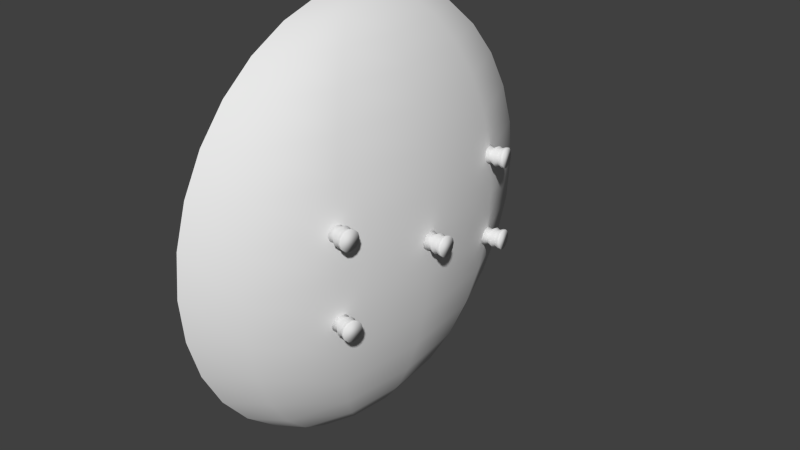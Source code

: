 # Source: Shield.blend  (saved by Blender 2.75.0; exported with 4.5.12 LTS)
import bpy
from mathutils import Matrix  # noqa: F401  (used for matrix-valued properties, if any)

bpy.ops.wm.read_factory_settings(use_empty=True)
scene = bpy.context.scene
scene.name = 'Scene'

# ---- collections
col_collection_1 = bpy.data.collections.new('Collection 1'); scene.collection.children.link(col_collection_1)

# ---- materials (node trees are filled in below, after node groups)
mat_material = bpy.data.materials.new('Material')
mat_material.alpha_threshold = 0.0
mat_material.use_transparent_shadow = False
mat_material.roughness = 0.5
mat_material.line_color = (0.0, 0.0, 0.0, 1.0)

# ---- material node trees

# ---- world
world_world = bpy.data.worlds.new('World'); scene.world = world_world
world_world.color = (0.05088, 0.05088, 0.05088)
world_world.use_sun_shadow = False
world_world.sun_shadow_jitter_overblur = 0.0
world_world.cycles.sampling_method = 'MANUAL'
world_world.cycles.sample_map_resolution = 256

# ---- meshes
me_sphere = bpy.data.meshes.new('Sphere')
me_sphere.from_pydata([(6.081e-08, 0.1484, 0.7463), (4.936e-08, 0.2912, 0.703), (4.936e-08, 0.4227, 0.6327), (6.31e-08, 0.5381, 0.5381), (7.225e-08, 0.6327, 0.4227), (5.394e-08, 0.703, 0.2912), (7.225e-08, 0.7463, 0.1484), (6.31e-08, 0.7609, 5.814e-08), (6.31e-08, 0.7463, -0.1484), (7.225e-08, 0.703, -0.2912), (7.225e-08, 0.6327, -0.4227), (6.31e-08, 0.5381, -0.5381), (4.936e-08, 0.4227, -0.6327), (5.852e-08, 0.2912, -0.703), (5.852e-08, 0.1484, -0.7463), (0.02997, 0.1286, 0.7463), (0.0588, 0.2522, 0.703), (0.08536, 0.3661, 0.6327), (0.1086, 0.466, 0.5381), (0.1278, 0.5479, 0.4227), (0.1419, 0.6088, 0.2912), (0.1507, 0.6463, 0.1484), (0.1536, 0.659, 5.814e-08), (0.1507, 0.6463, -0.1484), (0.1419, 0.6088, -0.2912), (0.1278, 0.5479, -0.4227), (0.1086, 0.466, -0.5381), (0.08536, 0.3661, -0.6327), (0.0588, 0.2522, -0.703), (0.02997, 0.1286, -0.7463), (0.05192, 0.07422, 0.7463), (0.1018, 0.1456, 0.703), (0.1478, 0.2114, 0.6327), (0.1882, 0.269, 0.5381), (0.2213, 0.3163, 0.4227), (0.2459, 0.3515, 0.2912), (0.261, 0.3731, 0.1484), (0.2661, 0.3805, 5.814e-08), (0.261, 0.3731, -0.1484), (0.2459, 0.3515, -0.2912), (0.2213, 0.3163, -0.4227), (0.1882, 0.269, -0.5381), (0.1478, 0.2114, -0.6327), (0.1018, 0.1456, -0.703), (0.05192, 0.07422, -0.7463), (0.05995, -7.042e-09, 0.7463), (0.1176, 4.297e-09, 0.703), (0.1707, 4.297e-09, 0.6327), (0.2173, -4.106e-08, 0.5381), (0.2555, -6.373e-08, 0.4227), (0.2839, -1.838e-08, 0.2912), (0.3014, -6.373e-08, 0.1484), (0.3073, -6.373e-08, 5.814e-08), (0.3014, -1.838e-08, -0.1484), (0.2839, -1.838e-08, -0.2912), (0.2555, -6.373e-08, -0.4227), (0.2173, -4.106e-08, -0.5381), (0.1707, -1.838e-08, -0.6327), (0.1176, -1.838e-08, -0.703), (0.05995, -7.042e-09, -0.7463), (0.05192, -0.07422, 0.7463), (0.1018, -0.1456, 0.703), (0.1478, -0.2114, 0.6327), (0.1882, -0.269, 0.5381), (0.2213, -0.3163, 0.4227), (0.2459, -0.3515, 0.2912), (0.261, -0.3731, 0.1484), (0.2661, -0.3805, 5.814e-08), (0.261, -0.3731, -0.1484), (0.2459, -0.3515, -0.2912), (0.2213, -0.3163, -0.4227), (0.1882, -0.269, -0.5381), (0.1478, -0.2114, -0.6327), (0.1018, -0.1456, -0.703), (0.05192, -0.07422, -0.7463), (0.02997, -0.1286, 0.7463), (0.0588, -0.2522, 0.703), (0.08536, -0.3661, 0.6327), (0.1086, -0.466, 0.5381), (0.1278, -0.5479, 0.4227), (0.1419, -0.6088, 0.2912), (0.1507, -0.6463, 0.1484), (0.1536, -0.659, 5.814e-08), (0.1507, -0.6463, -0.1484), (0.1419, -0.6088, -0.2912), (0.1278, -0.5479, -0.4227), (0.1086, -0.466, -0.5381), (0.08536, -0.3661, -0.6327), (0.0588, -0.2522, -0.703), (0.02997, -0.1286, -0.7463), (5.823e-08, -6.287e-09, -0.7609), (5.852e-08, -0.1484, 0.7463), (5.852e-08, -0.2912, 0.703), (4.936e-08, -0.4227, 0.6327), (4.478e-08, -0.5381, 0.5381), (2.646e-08, -0.6327, 0.4227), (5.394e-08, -0.703, 0.2912), (3.562e-08, -0.7463, 0.1484), (4.478e-08, -0.7609, 5.814e-08), (4.478e-08, -0.7463, -0.1484), (5.394e-08, -0.703, -0.2912), (2.646e-08, -0.6327, -0.4227), (4.478e-08, -0.5381, -0.5381), (4.478e-08, -0.4227, -0.6327), (5.394e-08, -0.2912, -0.703), (5.852e-08, -0.1484, -0.7463), (-2.848e-08, -1.303e-07, 0.7609)], [], [(6, 5, 20, 21), (4, 3, 18, 19), (2, 1, 16, 17), (13, 12, 27, 28), (11, 10, 25, 26), (9, 8, 23, 24), (7, 6, 21, 22), (5, 4, 19, 20), (3, 2, 17, 18), (14, 13, 28, 29), (1, 0, 15, 16), (12, 11, 26, 27), (10, 9, 24, 25), (8, 7, 22, 23), (21, 20, 35, 36), (19, 18, 33, 34), (17, 16, 31, 32), (28, 27, 42, 43), (26, 25, 40, 41), (24, 23, 38, 39), (22, 21, 36, 37), (20, 19, 34, 35), (18, 17, 32, 33), (29, 28, 43, 44), (16, 15, 30, 31), (27, 26, 41, 42), (25, 24, 39, 40), (23, 22, 37, 38), (36, 35, 50, 51), (34, 33, 48, 49), (32, 31, 46, 47), (43, 42, 57, 58), (41, 40, 55, 56), (39, 38, 53, 54), (37, 36, 51, 52), (35, 34, 49, 50), (33, 32, 47, 48), (44, 43, 58, 59), (31, 30, 45, 46), (42, 41, 56, 57), (40, 39, 54, 55), (38, 37, 52, 53), (51, 50, 65, 66), (49, 48, 63, 64), (47, 46, 61, 62), (58, 57, 72, 73), (56, 55, 70, 71), (54, 53, 68, 69), (52, 51, 66, 67), (50, 49, 64, 65), (48, 47, 62, 63), (59, 58, 73, 74), (46, 45, 60, 61), (57, 56, 71, 72), (55, 54, 69, 70), (53, 52, 67, 68), (66, 65, 80, 81), (64, 63, 78, 79), (62, 61, 76, 77), (73, 72, 87, 88), (71, 70, 85, 86), (69, 68, 83, 84), (67, 66, 81, 82), (65, 64, 79, 80), (63, 62, 77, 78), (74, 73, 88, 89), (61, 60, 75, 76), (72, 71, 86, 87), (70, 69, 84, 85), (68, 67, 82, 83), (81, 80, 96, 97), (79, 78, 94, 95), (77, 76, 92, 93), (88, 87, 103, 104), (86, 85, 101, 102), (84, 83, 99, 100), (82, 81, 97, 98), (80, 79, 95, 96), (78, 77, 93, 94), (89, 88, 104, 105), (76, 75, 91, 92), (87, 86, 102, 103), (85, 84, 100, 101), (83, 82, 98, 99), (90, 14, 29), (0, 106, 15), (90, 29, 44), (15, 106, 30), (90, 44, 59), (30, 106, 45), (90, 59, 74), (45, 106, 60), (90, 74, 89), (60, 106, 75), (90, 89, 105), (75, 106, 91)])
me_sphere.polygons.foreach_set('use_smooth', [True] * 96)
_uv = me_sphere.uv_layers.new(name='UVMap')
_uv.uv.foreach_set('vector', [0.6851, 0.2132, 0.7204, 0.302, 0.6883, 0.3503, 0.6511, 0.2644, 0.9042, 0.918, 0.8892, 0.8573, 0.9383, 0.8059, 0.9619, 0.8576, 0.8762, 0.7817, 0.8656, 0.6941, 0.8922, 0.6663, 0.9147, 0.7413, 0.7561, 0.2239, 0.7666, 0.1363, 0.8052, 0.1767, 0.7826, 0.2517, 0.7796, 0.06073, 0.7947, 0.0, 0.8524, 0.06041, 0.8287, 0.1121, 0.5184, 0.02718, 0.5822, 0.07304, 0.5481, 0.1243, 0.4863, 0.07546, 0.6385, 0.1358, 0.6851, 0.2132, 0.6511, 0.2644, 0.6038, 0.1881, 0.7204, 0.302, 0.7428, 0.399, 0.714, 0.4425, 0.6883, 0.3503, 0.8892, 0.8573, 0.8762, 0.7817, 0.9147, 0.7413, 0.9383, 0.8059, 0.7484, 0.32, 0.7561, 0.2239, 0.7826, 0.2517, 0.7619, 0.3342, 0.8656, 0.6941, 0.8579, 0.598, 0.8715, 0.5838, 0.8922, 0.6663, 0.7666, 0.1363, 0.7796, 0.06073, 0.8287, 0.1121, 0.8052, 0.1767, 0.4496, 0.0, 0.5184, 0.02718, 0.4863, 0.07546, 0.4207, 0.04346, 0.5822, 0.07304, 0.6385, 0.1358, 0.6038, 0.1881, 0.5481, 0.1243, 0.6511, 0.2644, 0.6883, 0.3503, 0.6028, 0.4792, 0.5603, 0.4012, 0.714, 0.4425, 0.7271, 0.5374, 0.6616, 0.636, 0.637, 0.5584, 0.9147, 0.7413, 0.8922, 0.6663, 0.9101, 0.5926, 0.9408, 0.6343, 0.7826, 0.2517, 0.8052, 0.1767, 0.8313, 0.2837, 0.8006, 0.3254, 0.3538, 0.02952, 0.4207, 0.04346, 0.3437, 0.1594, 0.2884, 0.1281, 0.4863, 0.07546, 0.5481, 0.1243, 0.4573, 0.2611, 0.4008, 0.2043, 0.6038, 0.1881, 0.6511, 0.2644, 0.5603, 0.4012, 0.5112, 0.3276, 0.6883, 0.3503, 0.714, 0.4425, 0.637, 0.5584, 0.6028, 0.4792, 0.7271, 0.5374, 0.7272, 0.6313, 0.6757, 0.7088, 0.6616, 0.636, 0.7619, 0.3342, 0.7826, 0.2517, 0.8006, 0.3254, 0.7711, 0.3717, 0.8922, 0.6663, 0.8715, 0.5838, 0.8807, 0.5463, 0.9101, 0.5926, 0.2883, 0.03418, 0.3538, 0.02952, 0.2884, 0.1281, 0.2368, 0.1117, 0.4207, 0.04346, 0.4863, 0.07546, 0.4008, 0.2043, 0.3437, 0.1594, 0.5481, 0.1243, 0.6038, 0.1881, 0.5112, 0.3276, 0.4573, 0.2611, 0.5603, 0.4012, 0.6028, 0.4792, 0.4866, 0.6541, 0.437, 0.5869, 0.637, 0.5584, 0.6616, 0.636, 0.5728, 0.7698, 0.5325, 0.7158, 0.6757, 0.7088, 0.6788, 0.7742, 0.6307, 0.8466, 0.6059, 0.814, 0.1911, 0.1106, 0.2368, 0.1117, 0.167, 0.2168, 0.143, 0.1831, 0.2884, 0.1281, 0.3437, 0.1594, 0.2392, 0.3168, 0.1995, 0.262, 0.4008, 0.2043, 0.4573, 0.2611, 0.334, 0.4468, 0.2846, 0.3792, 0.5112, 0.3276, 0.5603, 0.4012, 0.437, 0.5869, 0.3855, 0.5169, 0.6028, 0.4792, 0.637, 0.5584, 0.5325, 0.7158, 0.4866, 0.6541, 0.6616, 0.636, 0.6757, 0.7088, 0.6059, 0.814, 0.5728, 0.7698, 0.7711, 0.3717, 0.8006, 0.3254, 0.8052, 0.4253, 0.7734, 0.4227, 0.9101, 0.5926, 0.8807, 0.5463, 0.883, 0.4954, 0.9147, 0.4928, 0.2368, 0.1117, 0.2884, 0.1281, 0.1995, 0.262, 0.167, 0.2168, 0.3437, 0.1594, 0.4008, 0.2043, 0.2846, 0.3792, 0.2392, 0.3168, 0.4573, 0.2611, 0.5112, 0.3276, 0.3855, 0.5169, 0.334, 0.4468, 0.437, 0.5869, 0.4866, 0.6541, 0.3711, 0.8282, 0.3143, 0.7717, 0.5325, 0.7158, 0.5728, 0.7698, 0.4843, 0.9031, 0.4285, 0.8725, 0.6059, 0.814, 0.6307, 0.8466, 0.5828, 0.9187, 0.5364, 0.9187, 0.143, 0.1831, 0.167, 0.2168, 0.09751, 0.3215, 0.09512, 0.2552, 0.1995, 0.262, 0.2392, 0.3168, 0.1352, 0.4735, 0.111, 0.3952, 0.2846, 0.3792, 0.334, 0.4468, 0.2113, 0.6316, 0.1691, 0.5533, 0.3855, 0.5169, 0.437, 0.5869, 0.3143, 0.7717, 0.2604, 0.7053, 0.4866, 0.6541, 0.5325, 0.7158, 0.4285, 0.8725, 0.3711, 0.8282, 0.5728, 0.7698, 0.6059, 0.814, 0.5364, 0.9187, 0.4843, 0.9031, 0.7734, 0.4227, 0.8052, 0.4253, 0.7951, 0.5245, 0.7683, 0.4733, 0.9147, 0.4928, 0.883, 0.4954, 0.8779, 0.4447, 0.9047, 0.3935, 0.167, 0.2168, 0.1995, 0.262, 0.111, 0.3952, 0.09751, 0.3215, 0.2392, 0.3168, 0.2846, 0.3792, 0.1691, 0.5533, 0.1352, 0.4735, 0.334, 0.4468, 0.3855, 0.5169, 0.2604, 0.7053, 0.2113, 0.6316, 0.3143, 0.7717, 0.3711, 0.8282, 0.287, 0.9548, 0.2251, 0.9061, 0.4285, 0.8725, 0.4843, 0.9031, 0.42, 1.0, 0.3528, 0.9865, 0.9329, 0.3452, 0.9047, 0.3935, 0.8827, 0.3214, 0.901, 0.2406, 0.7951, 0.5245, 0.8233, 0.5728, 0.7914, 0.6775, 0.7731, 0.5966, 0.111, 0.3952, 0.1352, 0.4735, 0.05955, 0.5875, 0.0467, 0.4922, 0.1691, 0.5533, 0.2113, 0.6316, 0.1221, 0.766, 0.08501, 0.6799, 0.2604, 0.7053, 0.3143, 0.7717, 0.2251, 0.9061, 0.1694, 0.8424, 0.3711, 0.8282, 0.4285, 0.8725, 0.3528, 0.9865, 0.287, 0.9548, 0.4843, 0.9031, 0.5364, 0.9187, 0.4859, 0.9948, 0.42, 1.0, 0.7683, 0.4733, 0.7951, 0.5245, 0.7731, 0.5966, 0.7571, 0.51, 0.9047, 0.3935, 0.8779, 0.4447, 0.8667, 0.408, 0.8827, 0.3214, 0.09751, 0.3215, 0.111, 0.3952, 0.0467, 0.4922, 0.04696, 0.3977, 0.1352, 0.4735, 0.1691, 0.5533, 0.08501, 0.6799, 0.05955, 0.5875, 0.2113, 0.6316, 0.2604, 0.7053, 0.1694, 0.8424, 0.1221, 0.766, 0.2251, 0.9061, 0.287, 0.9548, 0.257, 1.0, 0.1932, 0.9541, 0.9414, 0.1082, 0.9208, 0.1686, 0.869, 0.1213, 0.8805, 0.05263, 0.901, 0.2406, 0.8827, 0.3214, 0.8547, 0.2959, 0.8603, 0.2035, 0.7731, 0.5966, 0.7914, 0.6775, 0.7507, 0.7146, 0.7451, 0.6222, 0.8112, 0.7495, 0.8318, 0.8099, 0.7709, 0.8654, 0.7594, 0.7967, 0.08501, 0.6799, 0.1221, 0.766, 0.09022, 0.814, 0.05498, 0.7252, 0.1694, 0.8424, 0.2251, 0.9061, 0.1932, 0.9541, 0.1369, 0.8913, 0.9619, 0.0617, 0.9414, 0.1082, 0.8805, 0.05263, 0.8943, 0.0, 0.9208, 0.1686, 0.901, 0.2406, 0.8603, 0.2035, 0.869, 0.1213, 0.7571, 0.51, 0.7731, 0.5966, 0.7451, 0.6222, 0.7428, 0.523, 0.8827, 0.3214, 0.8667, 0.408, 0.8524, 0.395, 0.8547, 0.2959, 0.7914, 0.6775, 0.8112, 0.7495, 0.7594, 0.7967, 0.7507, 0.7146, 0.8318, 0.8099, 0.8524, 0.8563, 0.7847, 0.918, 0.7709, 0.8654, 0.1221, 0.766, 0.1694, 0.8424, 0.1369, 0.8913, 0.09022, 0.814, 0.7439, 0.421, 0.7484, 0.32, 0.7619, 0.3342, 0.8579, 0.598, 0.8535, 0.497, 0.8715, 0.5838, 0.7439, 0.421, 0.7619, 0.3342, 0.7711, 0.3717, 0.8715, 0.5838, 0.8535, 0.497, 0.8807, 0.5463, 0.7439, 0.421, 0.7711, 0.3717, 0.7734, 0.4227, 0.8807, 0.5463, 0.8535, 0.497, 0.883, 0.4954, 0.7439, 0.421, 0.7734, 0.4227, 0.7683, 0.4733, 0.883, 0.4954, 0.8535, 0.497, 0.8779, 0.4447, 0.7439, 0.421, 0.7683, 0.4733, 0.7571, 0.51, 0.8779, 0.4447, 0.8535, 0.497, 0.8667, 0.408, 0.7439, 0.421, 0.7571, 0.51, 0.7428, 0.523, 0.8667, 0.408, 0.8535, 0.497, 0.8524, 0.395])
me_sphere.use_remesh_preserve_volume = False
me_sphere.use_remesh_preserve_attributes = False
me_sphere.use_mirror_vertex_groups = False
me_sphere.update()
me_cylinder_002 = bpy.data.meshes.new('Cylinder.002')
me_cylinder_002.from_pydata([(0.01439, -0.3416, -0.1568), (0.08464, -0.3416, -0.1568), (0.01439, -0.3463, -0.1744), (0.08464, -0.3463, -0.1744), (0.01439, -0.3591, -0.1873), (0.08464, -0.3591, -0.1873), (0.01439, -0.3767, -0.192), (0.08464, -0.3767, -0.192), (0.01439, -0.3943, -0.1873), (0.08464, -0.3943, -0.1873), (0.01439, -0.4071, -0.1744), (0.08464, -0.4071, -0.1744), (0.01439, -0.4118, -0.1568), (0.08464, -0.4118, -0.1568), (0.01439, -0.4071, -0.1393), (0.08464, -0.4071, -0.1393), (0.01439, -0.3943, -0.1264), (0.08464, -0.3943, -0.1264), (0.01439, -0.3767, -0.1217), (0.08464, -0.3767, -0.1217), (0.01439, -0.3591, -0.1264), (0.08464, -0.3591, -0.1264), (0.01439, -0.3463, -0.1393), (0.08464, -0.3463, -0.1393), (0.05163, -0.3416, -0.1568), (0.07505, -0.3416, -0.1568), (0.07505, -0.3463, -0.1744), (0.05163, -0.3463, -0.1744), (0.07505, -0.3591, -0.1873), (0.05163, -0.3591, -0.1873), (0.07505, -0.3767, -0.192), (0.05163, -0.3767, -0.192), (0.07505, -0.3943, -0.1873), (0.05163, -0.3943, -0.1873), (0.07505, -0.4071, -0.1744), (0.05163, -0.4071, -0.1744), (0.07505, -0.4118, -0.1568), (0.05163, -0.4118, -0.1568), (0.07505, -0.4071, -0.1393), (0.05163, -0.4071, -0.1393), (0.07505, -0.3943, -0.1264), (0.05163, -0.3943, -0.1264), (0.07505, -0.3767, -0.1217), (0.05163, -0.3767, -0.1217), (0.07505, -0.3591, -0.1264), (0.05163, -0.3591, -0.1264), (0.07505, -0.3463, -0.1393), (0.05163, -0.3463, -0.1393), (0.06334, -0.347, -0.1568), (0.06334, -0.351, -0.1717), (0.06334, -0.3619, -0.1825), (0.06334, -0.3767, -0.1865), (0.06334, -0.3915, -0.1825), (0.06334, -0.4024, -0.1717), (0.06334, -0.4063, -0.1568), (0.06334, -0.4024, -0.142), (0.06334, -0.3915, -0.1312), (0.06334, -0.3767, -0.1272), (0.06334, -0.3619, -0.1312), (0.06334, -0.351, -0.142), (0.03495, -0.3542, -0.1698), (0.03495, -0.3637, -0.1793), (0.03495, -0.3767, -0.1828), (0.03495, -0.3897, -0.1793), (0.03495, -0.3992, -0.1698), (0.03495, -0.4026, -0.1568), (0.03495, -0.3992, -0.1439), (0.03495, -0.3897, -0.1344), (0.03495, -0.3767, -0.1309), (0.03495, -0.3637, -0.1344), (0.03495, -0.3542, -0.1439), (0.03495, -0.3507, -0.1568), (-0.03523, -0.7139, 6.209e-08), (0.03429, -0.7239, 7.259e-08), (-0.03591, -0.7185, -0.01756), (0.03362, -0.7286, -0.01756), (-0.03775, -0.7312, -0.03042), (0.03178, -0.7413, -0.03042), (-0.04027, -0.7486, -0.03513), (0.02926, -0.7587, -0.03513), (-0.04278, -0.766, -0.03042), (0.02674, -0.7761, -0.03042), (-0.04463, -0.7787, -0.01756), (0.0249, -0.7888, -0.01756), (-0.0453, -0.7834, 5.527e-08), (0.02423, -0.7935, 6.577e-08), (-0.04463, -0.7787, 0.01756), (0.0249, -0.7888, 0.01756), (-0.04278, -0.766, 0.03042), (0.02674, -0.7761, 0.03042), (-0.04027, -0.7486, 0.03513), (0.02926, -0.7587, 0.03513), (-0.03775, -0.7312, 0.03042), (0.03178, -0.7413, 0.03042), (-0.03591, -0.7185, 0.01756), (0.03362, -0.7286, 0.01756), (0.00163, -0.7192, 6.766e-08), (0.02481, -0.7226, 7.116e-08), (0.02413, -0.7272, -0.01756), (0.0009552, -0.7239, -0.01756), (0.02229, -0.7399, -0.03042), (-0.0008874, -0.7366, -0.03042), (0.01977, -0.7573, -0.03513), (-0.003404, -0.754, -0.03513), (0.01725, -0.7747, -0.03042), (-0.005921, -0.7714, -0.03042), (0.01541, -0.7874, -0.01756), (-0.007764, -0.7841, -0.01756), (0.01474, -0.7921, 6.433e-08), (-0.008439, -0.7887, 6.083e-08), (0.01541, -0.7874, 0.01756), (-0.007764, -0.7841, 0.01756), (0.01725, -0.7747, 0.03042), (-0.005921, -0.7714, 0.03042), (0.01977, -0.7573, 0.03513), (-0.003404, -0.754, 0.03513), (0.02229, -0.7399, 0.03042), (-0.0008874, -0.7366, 0.03042), (0.02413, -0.7272, 0.01756), (0.0009552, -0.7239, 0.01756), (0.01243, -0.7263, 6.934e-08), (0.01186, -0.7302, -0.01482), (0.01031, -0.741, -0.02568), (0.008183, -0.7556, -0.02965), (0.006059, -0.7703, -0.02568), (0.004504, -0.7811, -0.01482), (0.003934, -0.785, 6.358e-08), (0.004504, -0.7811, 0.01482), (0.006059, -0.7703, 0.02568), (0.008183, -0.7556, 0.02965), (0.01031, -0.741, 0.02568), (0.01186, -0.7302, 0.01482), (-0.01669, -0.7293, -0.01298), (-0.01806, -0.7387, -0.02248), (-0.01992, -0.7516, -0.02596), (-0.02178, -0.7644, -0.02248), (-0.02314, -0.7738, -0.01298), (-0.02364, -0.7773, 6.002e-08), (-0.02314, -0.7738, 0.01298), (-0.02178, -0.7644, 0.02248), (-0.01992, -0.7516, 0.02596), (-0.01806, -0.7387, 0.02248), (-0.01669, -0.7293, 0.01298), (-0.0162, -0.7259, 6.506e-08), (-0.04152, 0.02728, -3.134e-09), (0.02728, 0.04152, 2.059e-09), (-0.04056, 0.02267, -0.01756), (0.02823, 0.03691, -0.01756), (-0.03796, 0.01008, -0.03042), (0.03084, 0.02432, -0.03042), (-0.0344, -0.007119, -0.03513), (0.0344, 0.007119, -0.03513), (-0.03084, -0.02432, -0.03042), (0.03796, -0.01008, -0.03042), (-0.02823, -0.03691, -0.01756), (0.04056, -0.02267, -0.01756), (-0.02728, -0.04152, -7.363e-09), (0.04152, -0.02728, -2.169e-09), (-0.02823, -0.03691, 0.01756), (0.04056, -0.02267, 0.01756), (-0.03084, -0.02432, 0.03042), (0.03796, -0.01008, 0.03042), (-0.0344, -0.007119, 0.03513), (0.0344, 0.007119, 0.03513), (-0.03796, 0.01008, 0.03042), (0.03084, 0.02432, 0.03042), (-0.04056, 0.02267, 0.01756), (0.02823, 0.03691, 0.01756), (-0.005043, 0.03483, -3.807e-10), (0.01789, 0.03957, 1.351e-09), (0.01884, 0.03496, -0.01756), (-0.004089, 0.03022, -0.01756), (0.02145, 0.02237, -0.03042), (-0.001483, 0.01763, -0.03042), (0.02501, 0.005176, -0.03513), (0.002076, 0.0004297, -0.03513), (0.02857, -0.01202, -0.03042), (0.005636, -0.01677, -0.03042), (0.03117, -0.02461, -0.01756), (0.008241, -0.02936, -0.01756), (0.03213, -0.02922, -2.878e-09), (0.009195, -0.03397, -4.61e-09), (0.03117, -0.02461, 0.01756), (0.008241, -0.02936, 0.01756), (0.02857, -0.01202, 0.03042), (0.005636, -0.01677, 0.03042), (0.02501, 0.005176, 0.03513), (0.002076, 0.0004297, 0.03513), (0.02145, 0.02237, 0.03042), (-0.001483, 0.01763, 0.03042), (0.01884, 0.03496, 0.01756), (-0.004089, 0.03022, 0.01756), (0.007533, 0.03184, 6.231e-10), (0.008338, 0.02795, -0.01482), (0.01054, 0.01732, -0.02568), (0.01354, 0.002803, -0.02965), (0.01655, -0.01171, -0.02568), (0.01875, -0.02234, -0.01482), (0.01955, -0.02623, -2.946e-09), (0.01875, -0.02234, 0.01482), (0.01655, -0.01171, 0.02568), (0.01354, 0.002803, 0.02965), (0.01054, 0.01732, 0.02568), (0.008338, 0.02795, 0.01482), (-0.01882, 0.01906, -0.01298), (-0.01689, 0.009757, -0.02248), (-0.01426, -0.002951, -0.02596), (-0.01163, -0.01566, -0.02248), (-0.009705, -0.02496, -0.01298), (-0.009, -0.02837, -4.508e-09), (-0.009705, -0.02496, 0.01298), (-0.01163, -0.01566, 0.02248), (-0.01426, -0.002951, 0.02596), (-0.01689, 0.009757, 0.02248), (-0.01882, 0.01906, 0.01298), (-0.01952, 0.02247, -1.383e-09), (-0.03709, 0.02892, -0.3029), (0.03222, 0.04039, -0.3029), (-0.03632, 0.02428, -0.3204), (0.03299, 0.03574, -0.3204), (-0.03422, 0.0116, -0.3333), (0.03509, 0.02306, -0.3333), (-0.03136, -0.005731, -0.338), (0.03796, 0.005731, -0.338), (-0.02849, -0.02306, -0.3333), (0.04082, -0.0116, -0.3333), (-0.02639, -0.03574, -0.3204), (0.04292, -0.02428, -0.3204), (-0.02562, -0.04039, -0.3029), (0.04369, -0.02892, -0.3029), (-0.02639, -0.03574, -0.2853), (0.04292, -0.02428, -0.2853), (-0.02849, -0.02306, -0.2724), (0.04082, -0.0116, -0.2724), (-0.03136, -0.005731, -0.2677), (0.03796, 0.005731, -0.2677), (-0.03422, 0.0116, -0.2724), (0.03509, 0.02306, -0.2724), (-0.03632, 0.02428, -0.2853), (0.03299, 0.03574, -0.2853), (-0.0003391, 0.035, -0.3029), (0.02276, 0.03882, -0.3029), (0.02353, 0.03418, -0.3204), (0.0004287, 0.03036, -0.3204), (0.02563, 0.02149, -0.3333), (0.002526, 0.01767, -0.3333), (0.0285, 0.004167, -0.338), (0.005392, 0.0003459, -0.338), (0.03136, -0.01316, -0.3333), (0.008257, -0.01698, -0.3333), (0.03346, -0.02585, -0.3204), (0.01035, -0.02967, -0.3204), (0.03423, -0.03049, -0.3029), (0.01112, -0.03431, -0.3029), (0.03346, -0.02585, -0.2853), (0.01035, -0.02967, -0.2853), (0.03136, -0.01316, -0.2724), (0.008257, -0.01698, -0.2724), (0.0285, 0.004166, -0.2677), (0.005392, 0.0003459, -0.2677), (0.02563, 0.02149, -0.2724), (0.002526, 0.01767, -0.2724), (0.02353, 0.03418, -0.2853), (0.0004287, 0.03036, -0.2853), (0.01211, 0.03151, -0.3029), (0.01275, 0.02759, -0.3177), (0.01452, 0.01688, -0.3285), (0.01694, 0.002256, -0.3325), (0.01936, -0.01237, -0.3285), (0.02113, -0.02308, -0.3177), (0.02178, -0.02699, -0.3029), (0.02113, -0.02308, -0.288), (0.01936, -0.01237, -0.2772), (0.01694, 0.002256, -0.2732), (0.01452, 0.01688, -0.2772), (0.01275, 0.02759, -0.288), (-0.01474, 0.0198, -0.3158), (-0.01319, 0.01043, -0.3253), (-0.01107, -0.002376, -0.3288), (-0.008951, -0.01518, -0.3253), (-0.0074, -0.02455, -0.3158), (-0.006833, -0.02798, -0.3029), (-0.0074, -0.02455, -0.2899), (-0.008951, -0.01518, -0.2804), (-0.01107, -0.002376, -0.2769), (-0.01319, 0.01043, -0.2804), (-0.01474, 0.0198, -0.2899), (-0.0153, 0.02323, -0.3029), (-0.02761, -0.7083, -0.3029), (0.04084, -0.7241, -0.3029), (-0.02867, -0.7129, -0.3204), (0.03978, -0.7287, -0.3204), (-0.03156, -0.7254, -0.3333), (0.03689, -0.7412, -0.3333), (-0.03552, -0.7425, -0.338), (0.03294, -0.7583, -0.338), (-0.03947, -0.7596, -0.3333), (0.02898, -0.7754, -0.3333), (-0.04236, -0.7721, -0.3204), (0.02609, -0.7879, -0.3204), (-0.04342, -0.7767, -0.3029), (0.02503, -0.7925, -0.3029), (-0.04236, -0.7721, -0.2853), (0.02609, -0.7879, -0.2853), (-0.03947, -0.7596, -0.2724), (0.02898, -0.7754, -0.2724), (-0.03552, -0.7425, -0.2677), (0.03294, -0.7583, -0.2677), (-0.03156, -0.7254, -0.2724), (0.03689, -0.7412, -0.2724), (-0.02867, -0.7129, -0.2853), (0.03978, -0.7287, -0.2853), (0.008677, -0.7166, -0.3029), (0.03149, -0.7219, -0.3029), (0.03044, -0.7265, -0.3204), (0.007619, -0.7212, -0.3204), (0.02754, -0.739, -0.3333), (0.004727, -0.7338, -0.3333), (0.02359, -0.7561, -0.338), (0.0007758, -0.7509, -0.338), (0.01964, -0.7733, -0.3333), (-0.003175, -0.768, -0.3333), (0.01675, -0.7858, -0.3204), (-0.006067, -0.7805, -0.3204), (0.01569, -0.7904, -0.3029), (-0.007126, -0.7851, -0.3029), (0.01675, -0.7858, -0.2853), (-0.006067, -0.7805, -0.2853), (0.01964, -0.7733, -0.2724), (-0.003175, -0.768, -0.2724), (0.02359, -0.7561, -0.2677), (0.0007758, -0.7509, -0.2677), (0.02754, -0.739, -0.2724), (0.004727, -0.7338, -0.2724), (0.03044, -0.7265, -0.2853), (0.007619, -0.7212, -0.2853), (0.01885, -0.7246, -0.3029), (0.01796, -0.7285, -0.3177), (0.01552, -0.7391, -0.3285), (0.01218, -0.7535, -0.3325), (0.00885, -0.768, -0.3285), (0.006408, -0.7785, -0.3177), (0.005515, -0.7824, -0.3029), (0.006408, -0.7785, -0.288), (0.00885, -0.768, -0.2772), (0.01218, -0.7535, -0.2732), (0.01552, -0.7391, -0.2772), (0.01796, -0.7285, -0.288), (-0.01042, -0.7252, -0.3158), (-0.01256, -0.7345, -0.3253), (-0.01548, -0.7471, -0.3288), (-0.0184, -0.7598, -0.3253), (-0.02054, -0.769, -0.3158), (-0.02132, -0.7724, -0.3029), (-0.02054, -0.769, -0.2899), (-0.0184, -0.7598, -0.2804), (-0.01548, -0.7471, -0.2769), (-0.01256, -0.7345, -0.2804), (-0.01042, -0.7252, -0.2899), (-0.009641, -0.7218, -0.3029)], [], [(25, 1, 3, 26), (26, 3, 5, 28), (28, 5, 7, 30), (30, 7, 9, 32), (32, 9, 11, 34), (34, 11, 13, 36), (36, 13, 15, 38), (38, 15, 17, 40), (40, 17, 19, 42), (42, 19, 21, 44), (3, 1, 23, 21, 19, 17, 15, 13, 11, 9, 7, 5), (46, 23, 1, 25), (44, 21, 23, 46), (0, 2, 4, 6, 8, 10, 12, 14, 16, 18, 20, 22), (69, 45, 47, 70), (58, 44, 46, 59), (70, 47, 24, 71), (59, 46, 25, 48), (68, 43, 45, 69), (57, 42, 44, 58), (67, 41, 43, 68), (56, 40, 42, 57), (66, 39, 41, 67), (55, 38, 40, 56), (65, 37, 39, 66), (54, 36, 38, 55), (64, 35, 37, 65), (53, 34, 36, 54), (63, 33, 35, 64), (52, 32, 34, 53), (62, 31, 33, 63), (51, 30, 32, 52), (61, 29, 31, 62), (50, 28, 30, 51), (60, 27, 29, 61), (49, 26, 28, 50), (71, 24, 27, 60), (48, 25, 26, 49), (24, 48, 49, 27), (27, 49, 50, 29), (29, 50, 51, 31), (31, 51, 52, 33), (33, 52, 53, 35), (35, 53, 54, 37), (37, 54, 55, 39), (39, 55, 56, 41), (41, 56, 57, 43), (43, 57, 58, 45), (47, 59, 48, 24), (45, 58, 59, 47), (0, 71, 60, 2), (2, 60, 61, 4), (4, 61, 62, 6), (6, 62, 63, 8), (8, 63, 64, 10), (10, 64, 65, 12), (12, 65, 66, 14), (14, 66, 67, 16), (16, 67, 68, 18), (18, 68, 69, 20), (22, 70, 71, 0), (20, 69, 70, 22), (97, 73, 75, 98), (98, 75, 77, 100), (100, 77, 79, 102), (102, 79, 81, 104), (104, 81, 83, 106), (106, 83, 85, 108), (108, 85, 87, 110), (110, 87, 89, 112), (112, 89, 91, 114), (114, 91, 93, 116), (75, 73, 95, 93, 91, 89, 87, 85, 83, 81, 79, 77), (118, 95, 73, 97), (116, 93, 95, 118), (72, 74, 76, 78, 80, 82, 84, 86, 88, 90, 92, 94), (141, 117, 119, 142), (130, 116, 118, 131), (142, 119, 96, 143), (131, 118, 97, 120), (140, 115, 117, 141), (129, 114, 116, 130), (139, 113, 115, 140), (128, 112, 114, 129), (138, 111, 113, 139), (127, 110, 112, 128), (137, 109, 111, 138), (126, 108, 110, 127), (136, 107, 109, 137), (125, 106, 108, 126), (135, 105, 107, 136), (124, 104, 106, 125), (134, 103, 105, 135), (123, 102, 104, 124), (133, 101, 103, 134), (122, 100, 102, 123), (132, 99, 101, 133), (121, 98, 100, 122), (143, 96, 99, 132), (120, 97, 98, 121), (96, 120, 121, 99), (99, 121, 122, 101), (101, 122, 123, 103), (103, 123, 124, 105), (105, 124, 125, 107), (107, 125, 126, 109), (109, 126, 127, 111), (111, 127, 128, 113), (113, 128, 129, 115), (115, 129, 130, 117), (119, 131, 120, 96), (117, 130, 131, 119), (72, 143, 132, 74), (74, 132, 133, 76), (76, 133, 134, 78), (78, 134, 135, 80), (80, 135, 136, 82), (82, 136, 137, 84), (84, 137, 138, 86), (86, 138, 139, 88), (88, 139, 140, 90), (90, 140, 141, 92), (94, 142, 143, 72), (92, 141, 142, 94), (169, 145, 147, 170), (170, 147, 149, 172), (172, 149, 151, 174), (174, 151, 153, 176), (176, 153, 155, 178), (178, 155, 157, 180), (180, 157, 159, 182), (182, 159, 161, 184), (184, 161, 163, 186), (186, 163, 165, 188), (147, 145, 167, 165, 163, 161, 159, 157, 155, 153, 151, 149), (190, 167, 145, 169), (188, 165, 167, 190), (144, 146, 148, 150, 152, 154, 156, 158, 160, 162, 164, 166), (213, 189, 191, 214), (202, 188, 190, 203), (214, 191, 168, 215), (203, 190, 169, 192), (212, 187, 189, 213), (201, 186, 188, 202), (211, 185, 187, 212), (200, 184, 186, 201), (210, 183, 185, 211), (199, 182, 184, 200), (209, 181, 183, 210), (198, 180, 182, 199), (208, 179, 181, 209), (197, 178, 180, 198), (207, 177, 179, 208), (196, 176, 178, 197), (206, 175, 177, 207), (195, 174, 176, 196), (205, 173, 175, 206), (194, 172, 174, 195), (204, 171, 173, 205), (193, 170, 172, 194), (215, 168, 171, 204), (192, 169, 170, 193), (168, 192, 193, 171), (171, 193, 194, 173), (173, 194, 195, 175), (175, 195, 196, 177), (177, 196, 197, 179), (179, 197, 198, 181), (181, 198, 199, 183), (183, 199, 200, 185), (185, 200, 201, 187), (187, 201, 202, 189), (191, 203, 192, 168), (189, 202, 203, 191), (144, 215, 204, 146), (146, 204, 205, 148), (148, 205, 206, 150), (150, 206, 207, 152), (152, 207, 208, 154), (154, 208, 209, 156), (156, 209, 210, 158), (158, 210, 211, 160), (160, 211, 212, 162), (162, 212, 213, 164), (166, 214, 215, 144), (164, 213, 214, 166), (241, 217, 219, 242), (242, 219, 221, 244), (244, 221, 223, 246), (246, 223, 225, 248), (248, 225, 227, 250), (250, 227, 229, 252), (252, 229, 231, 254), (254, 231, 233, 256), (256, 233, 235, 258), (258, 235, 237, 260), (219, 217, 239, 237, 235, 233, 231, 229, 227, 225, 223, 221), (262, 239, 217, 241), (260, 237, 239, 262), (216, 218, 220, 222, 224, 226, 228, 230, 232, 234, 236, 238), (285, 261, 263, 286), (274, 260, 262, 275), (286, 263, 240, 287), (275, 262, 241, 264), (284, 259, 261, 285), (273, 258, 260, 274), (283, 257, 259, 284), (272, 256, 258, 273), (282, 255, 257, 283), (271, 254, 256, 272), (281, 253, 255, 282), (270, 252, 254, 271), (280, 251, 253, 281), (269, 250, 252, 270), (279, 249, 251, 280), (268, 248, 250, 269), (278, 247, 249, 279), (267, 246, 248, 268), (277, 245, 247, 278), (266, 244, 246, 267), (276, 243, 245, 277), (265, 242, 244, 266), (287, 240, 243, 276), (264, 241, 242, 265), (240, 264, 265, 243), (243, 265, 266, 245), (245, 266, 267, 247), (247, 267, 268, 249), (249, 268, 269, 251), (251, 269, 270, 253), (253, 270, 271, 255), (255, 271, 272, 257), (257, 272, 273, 259), (259, 273, 274, 261), (263, 275, 264, 240), (261, 274, 275, 263), (216, 287, 276, 218), (218, 276, 277, 220), (220, 277, 278, 222), (222, 278, 279, 224), (224, 279, 280, 226), (226, 280, 281, 228), (228, 281, 282, 230), (230, 282, 283, 232), (232, 283, 284, 234), (234, 284, 285, 236), (238, 286, 287, 216), (236, 285, 286, 238), (313, 289, 291, 314), (314, 291, 293, 316), (316, 293, 295, 318), (318, 295, 297, 320), (320, 297, 299, 322), (322, 299, 301, 324), (324, 301, 303, 326), (326, 303, 305, 328), (328, 305, 307, 330), (330, 307, 309, 332), (291, 289, 311, 309, 307, 305, 303, 301, 299, 297, 295, 293), (334, 311, 289, 313), (332, 309, 311, 334), (288, 290, 292, 294, 296, 298, 300, 302, 304, 306, 308, 310), (357, 333, 335, 358), (346, 332, 334, 347), (358, 335, 312, 359), (347, 334, 313, 336), (356, 331, 333, 357), (345, 330, 332, 346), (355, 329, 331, 356), (344, 328, 330, 345), (354, 327, 329, 355), (343, 326, 328, 344), (353, 325, 327, 354), (342, 324, 326, 343), (352, 323, 325, 353), (341, 322, 324, 342), (351, 321, 323, 352), (340, 320, 322, 341), (350, 319, 321, 351), (339, 318, 320, 340), (349, 317, 319, 350), (338, 316, 318, 339), (348, 315, 317, 349), (337, 314, 316, 338), (359, 312, 315, 348), (336, 313, 314, 337), (312, 336, 337, 315), (315, 337, 338, 317), (317, 338, 339, 319), (319, 339, 340, 321), (321, 340, 341, 323), (323, 341, 342, 325), (325, 342, 343, 327), (327, 343, 344, 329), (329, 344, 345, 331), (331, 345, 346, 333), (335, 347, 336, 312), (333, 346, 347, 335), (288, 359, 348, 290), (290, 348, 349, 292), (292, 349, 350, 294), (294, 350, 351, 296), (296, 351, 352, 298), (298, 352, 353, 300), (300, 353, 354, 302), (302, 354, 355, 304), (304, 355, 356, 306), (306, 356, 357, 308), (310, 358, 359, 288), (308, 357, 358, 310)])
me_cylinder_002.polygons.foreach_set('use_smooth', [True] * 310)
_uv = me_cylinder_002.uv_layers.new(name='UVMap')
_uv.uv.foreach_set('vector', [0.3347, 0.962, 0.3347, 0.9893, 0.3108, 0.9898, 0.3108, 0.9625, 0.3108, 0.9625, 0.3108, 0.9898, 0.2693, 0.9901, 0.2693, 0.9628, 0.2693, 0.9628, 0.2693, 0.9901, 0.2212, 0.9901, 0.2212, 0.9628, 0.2212, 0.9628, 0.2212, 0.9901, 0.1795, 0.9898, 0.1795, 0.9625, 1.0, 0.9612, 1.0, 0.9884, 0.9582, 0.9886, 0.9582, 0.9613, 0.9582, 0.9613, 0.9582, 0.9886, 0.9101, 0.9886, 0.9101, 0.9613, 0.9101, 0.9613, 0.9101, 0.9886, 0.8686, 0.9884, 0.8686, 0.9612, 0.3589, 0.02806, 0.3589, 0.0007925, 0.3831, 0.0002893, 0.3831, 0.02756, 0.3831, 0.02756, 0.3831, 0.0002893, 0.4248, 0.0, 0.4248, 0.02727, 0.4248, 0.02727, 0.4248, 0.0, 0.4729, 2.055e-06, 0.4729, 0.02727, 0.5384, 0.5159, 0.5143, 0.5607, 0.4727, 0.5866, 0.4246, 0.5866, 0.383, 0.5607, 0.3589, 0.5159, 0.3589, 0.4642, 0.383, 0.4194, 0.4246, 0.3936, 0.4727, 0.3936, 0.5143, 0.4194, 0.5384, 0.4642, 0.5145, 0.02756, 0.5145, 0.0002949, 0.5384, 0.0008001, 0.5384, 0.02807, 0.4729, 0.02727, 0.4729, 2.055e-06, 0.5145, 0.0002949, 0.5145, 0.02756, 0.4246, 0.3936, 0.383, 0.3677, 0.3589, 0.3229, 0.3589, 0.2712, 0.383, 0.2264, 0.4246, 0.2006, 0.4727, 0.2006, 0.5143, 0.2264, 0.5384, 0.2712, 0.5384, 0.3229, 0.5143, 0.3677, 0.4727, 0.3936, 0.4666, 0.1416, 0.4729, 0.09387, 0.5145, 0.09416, 0.4973, 0.1418, 0.4691, 0.06074, 0.4729, 0.02727, 0.5145, 0.02756, 0.5042, 0.06099, 0.9022, 0.7735, 0.8812, 0.7866, 0.8687, 0.7366, 0.893, 0.7366, 0.5042, 0.06099, 0.5145, 0.02756, 0.5384, 0.02807, 0.5244, 0.06141, 0.431, 0.1416, 0.4248, 0.09387, 0.4729, 0.09387, 0.4666, 0.1416, 0.4285, 0.06074, 0.4248, 0.02727, 0.4729, 0.02727, 0.4691, 0.06074, 0.4002, 0.1418, 0.3831, 0.09415, 0.4248, 0.09387, 0.431, 0.1416, 0.3933, 0.06098, 0.3831, 0.02756, 0.4248, 0.02727, 0.4285, 0.06074, 0.3581, 0.8345, 0.3347, 0.8412, 0.3347, 0.7895, 0.3581, 0.7963, 0.3729, 0.06141, 0.3589, 0.02806, 0.3831, 0.02756, 0.3933, 0.06098, 0.9165, 0.8471, 0.9101, 0.8947, 0.8686, 0.8946, 0.8859, 0.847, 0.914, 0.9279, 0.9101, 0.9613, 0.8686, 0.9612, 0.8789, 0.9278, 0.9521, 0.8471, 0.9582, 0.8947, 0.9101, 0.8947, 0.9165, 0.8471, 0.9546, 0.9279, 0.9582, 0.9613, 0.9101, 0.9613, 0.914, 0.9279, 0.9829, 0.8471, 1.0, 0.8946, 0.9582, 0.8947, 0.9521, 0.8471, 0.9898, 0.9278, 1.0, 0.9612, 0.9582, 0.9613, 0.9546, 0.9279, 0.2274, 0.8485, 0.2212, 0.8962, 0.1795, 0.8959, 0.1965, 0.8483, 0.2249, 0.9294, 0.2212, 0.9628, 0.1795, 0.9625, 0.1897, 0.9291, 0.2629, 0.8485, 0.2693, 0.8962, 0.2212, 0.8962, 0.2274, 0.8485, 0.2655, 0.9294, 0.2693, 0.9628, 0.2212, 0.9628, 0.2249, 0.9294, 0.2936, 0.8483, 0.3108, 0.8959, 0.2693, 0.8962, 0.2629, 0.8485, 0.3005, 0.9291, 0.3108, 0.9625, 0.2693, 0.9628, 0.2655, 0.9294, 0.893, 0.7366, 0.8687, 0.7366, 0.8812, 0.6867, 0.9022, 0.6997, 0.3207, 0.9287, 0.3347, 0.962, 0.3108, 0.9625, 0.3005, 0.9291, 0.3347, 0.8954, 0.3207, 0.9287, 0.3005, 0.9291, 0.3108, 0.8959, 0.3108, 0.8959, 0.3005, 0.9291, 0.2655, 0.9294, 0.2693, 0.8962, 0.2693, 0.8962, 0.2655, 0.9294, 0.2249, 0.9294, 0.2212, 0.8962, 0.2212, 0.8962, 0.2249, 0.9294, 0.1897, 0.9291, 0.1795, 0.8959, 1.0, 0.8946, 0.9898, 0.9278, 0.9546, 0.9279, 0.9582, 0.8947, 0.9582, 0.8947, 0.9546, 0.9279, 0.914, 0.9279, 0.9101, 0.8947, 0.9101, 0.8947, 0.914, 0.9279, 0.8789, 0.9278, 0.8686, 0.8946, 0.3589, 0.09466, 0.3729, 0.06141, 0.3933, 0.06098, 0.3831, 0.09415, 0.3831, 0.09415, 0.3933, 0.06098, 0.4285, 0.06074, 0.4248, 0.09387, 0.4248, 0.09387, 0.4285, 0.06074, 0.4691, 0.06074, 0.4729, 0.09387, 0.5145, 0.09416, 0.5042, 0.06099, 0.5244, 0.06141, 0.5384, 0.09467, 0.4729, 0.09387, 0.4691, 0.06074, 0.5042, 0.06099, 0.5145, 0.09416, 0.3347, 0.7895, 0.3113, 0.8479, 0.2936, 0.8483, 0.3108, 0.79, 0.3108, 0.79, 0.2936, 0.8483, 0.2629, 0.8485, 0.2693, 0.7903, 0.2693, 0.7903, 0.2629, 0.8485, 0.2274, 0.8485, 0.2212, 0.7903, 0.2212, 0.7903, 0.2274, 0.8485, 0.1965, 0.8483, 0.1795, 0.79, 1.0, 0.7886, 0.9829, 0.8471, 0.9521, 0.8471, 0.9582, 0.7888, 0.9582, 0.7888, 0.9521, 0.8471, 0.9165, 0.8471, 0.9101, 0.7888, 0.9101, 0.7888, 0.9165, 0.8471, 0.8859, 0.847, 0.8686, 0.7886, 0.3589, 0.2006, 0.3823, 0.1422, 0.4002, 0.1418, 0.3831, 0.2001, 0.3831, 0.2001, 0.4002, 0.1418, 0.431, 0.1416, 0.4248, 0.1998, 0.4248, 0.1998, 0.431, 0.1416, 0.4666, 0.1416, 0.4729, 0.1998, 0.5145, 0.2001, 0.4973, 0.1418, 0.5149, 0.1422, 0.5384, 0.2006, 0.4729, 0.1998, 0.4666, 0.1416, 0.4973, 0.1418, 0.5145, 0.2001, 0.7135, 0.8193, 0.7135, 0.7921, 0.7373, 0.7899, 0.7373, 0.8172, 0.7373, 0.8172, 0.7373, 0.7899, 0.7787, 0.7887, 0.7787, 0.8159, 0.7787, 0.8159, 0.7787, 0.7887, 0.8268, 0.7886, 0.8268, 0.8159, 0.8268, 0.8159, 0.8268, 0.7886, 0.8686, 0.7899, 0.8686, 0.8171, 0.7156, 0.02717, 0.7156, 0.0001447, 0.7574, 0.003565, 0.7574, 0.03059, 0.7574, 0.03059, 0.7574, 0.003565, 0.8055, 0.003512, 0.8055, 0.03054, 0.8055, 0.03054, 0.8055, 0.003512, 0.8469, 0.0, 0.8469, 0.02702, 0.1795, 0.3728, 0.1795, 0.4, 0.1551, 0.4021, 0.1551, 0.3749, 0.1551, 0.3749, 0.1551, 0.4021, 0.1133, 0.4034, 0.1133, 0.3761, 0.1133, 0.3761, 0.1133, 0.4034, 0.06518, 0.4033, 0.06518, 0.3761, 0.0, 0.5263, 1.576e-07, 0.4746, 0.02381, 0.4297, 0.06506, 0.4036, 0.1127, 0.4034, 0.1539, 0.429, 0.1777, 0.4736, 0.1777, 0.5253, 0.1539, 0.5702, 0.1127, 0.5962, 0.06506, 0.5965, 0.02381, 0.5709, 0.02373, 0.3749, 0.02373, 0.4021, 9.458e-07, 0.3999, 7.881e-07, 0.3727, 0.06518, 0.3761, 0.06518, 0.4033, 0.02373, 0.4021, 0.02373, 0.3749, 0.1795, 0.4743, 0.2033, 0.4294, 0.2445, 0.4033, 0.2921, 0.4031, 0.3334, 0.4287, 0.3572, 0.4733, 0.3572, 0.525, 0.3334, 0.5699, 0.2921, 0.5959, 0.2445, 0.5962, 0.2033, 0.5706, 0.1795, 0.526, 0.07164, 0.261, 0.06518, 0.3096, 0.02372, 0.3083, 0.041, 0.2601, 0.06904, 0.3421, 0.06518, 0.3761, 0.02373, 0.3749, 0.03405, 0.3411, 0.041, 0.2601, 0.02372, 0.3083, 0.0, 0.3062, 0.02347, 0.2585, 0.03405, 0.3411, 0.02373, 0.3749, 7.881e-07, 0.3727, 0.01402, 0.3393, 0.1072, 0.261, 0.1133, 0.3096, 0.06518, 0.3096, 0.07164, 0.261, 0.1096, 0.3421, 0.1133, 0.3761, 0.06518, 0.3761, 0.06904, 0.3421, 0.1381, 0.2601, 0.1551, 0.3084, 0.1133, 0.3096, 0.1072, 0.261, 0.1449, 0.3411, 0.1551, 0.3749, 0.1133, 0.3761, 0.1096, 0.3421, 0.7762, 0.3135, 0.804, 0.3023, 0.804, 0.3538, 0.7762, 0.3515, 0.005531, 0.7586, 0.02259, 0.7514, 0.02259, 0.8028, 0.005531, 0.802, 0.799, 0.1402, 0.8055, 0.09654, 0.8469, 0.09302, 0.8297, 0.1376, 0.8016, 0.06152, 0.8055, 0.03054, 0.8469, 0.02702, 0.8366, 0.05856, 0.7635, 0.1402, 0.7574, 0.09659, 0.8055, 0.09654, 0.799, 0.1402, 0.761, 0.06157, 0.7574, 0.03059, 0.8055, 0.03054, 0.8016, 0.06152, 0.7326, 0.1377, 0.7156, 0.09317, 0.7574, 0.09659, 0.7635, 0.1402, 0.7257, 0.05868, 0.7156, 0.02717, 0.7574, 0.03059, 0.761, 0.06157, 0.8207, 0.931, 0.8268, 0.8824, 0.8686, 0.8836, 0.8516, 0.9319, 0.8232, 0.8499, 0.8268, 0.8159, 0.8686, 0.8171, 0.8585, 0.8509, 0.7852, 0.931, 0.7787, 0.8824, 0.8268, 0.8824, 0.8207, 0.931, 0.7826, 0.8499, 0.7787, 0.8159, 0.8268, 0.8159, 0.8232, 0.8499, 0.7545, 0.9319, 0.7373, 0.8837, 0.7787, 0.8824, 0.7852, 0.931, 0.7476, 0.8509, 0.7373, 0.8172, 0.7787, 0.8159, 0.7826, 0.8499, 0.737, 0.9335, 0.7135, 0.8858, 0.7373, 0.8837, 0.7545, 0.9319, 0.7276, 0.8527, 0.7135, 0.8193, 0.7373, 0.8172, 0.7476, 0.8509, 0.8707, 0.1499, 0.8894, 0.1499, 0.8998, 0.192, 0.883, 0.1998, 0.7373, 0.8837, 0.7476, 0.8509, 0.7826, 0.8499, 0.7787, 0.8824, 0.7787, 0.8824, 0.7826, 0.8499, 0.8232, 0.8499, 0.8268, 0.8824, 0.8268, 0.8824, 0.8232, 0.8499, 0.8585, 0.8509, 0.8686, 0.8836, 0.7156, 0.09317, 0.7257, 0.05868, 0.761, 0.06157, 0.7574, 0.09659, 0.7574, 0.09659, 0.761, 0.06157, 0.8016, 0.06152, 0.8055, 0.09654, 0.8055, 0.09654, 0.8016, 0.06152, 0.8366, 0.05856, 0.8469, 0.09302, 0.8469, 0.09302, 0.8366, 0.05856, 0.8566, 0.05347, 0.8707, 0.08699, 0.1551, 0.3084, 0.1449, 0.3411, 0.1096, 0.3421, 0.1133, 0.3096, 0.1133, 0.3096, 0.1096, 0.3421, 0.06904, 0.3421, 0.06518, 0.3096, 0.883, 0.0999, 0.8998, 0.1077, 0.8894, 0.1499, 0.8707, 0.1499, 0.06518, 0.3096, 0.06904, 0.3421, 0.03405, 0.3411, 0.02372, 0.3083, 0.8435, 0.2515, 0.8753, 0.2515, 0.8844, 0.2884, 0.8558, 0.3015, 0.7373, 0.9895, 0.7545, 0.9319, 0.7852, 0.931, 0.7787, 0.9882, 0.7787, 0.9882, 0.7852, 0.931, 0.8207, 0.931, 0.8268, 0.9882, 0.8268, 0.9882, 0.8207, 0.931, 0.8516, 0.9319, 0.8686, 0.9894, 0.7156, 0.1981, 0.7326, 0.1377, 0.7635, 0.1402, 0.7574, 0.2016, 0.7574, 0.2016, 0.7635, 0.1402, 0.799, 0.1402, 0.8055, 0.2015, 0.8055, 0.2015, 0.799, 0.1402, 0.8297, 0.1376, 0.8469, 0.198, 0.8469, 0.198, 0.8297, 0.1376, 0.8472, 0.1331, 0.8707, 0.192, 0.1551, 0.2026, 0.1381, 0.2601, 0.1072, 0.261, 0.1133, 0.2038, 0.1133, 0.2038, 0.1072, 0.261, 0.07164, 0.261, 0.06518, 0.2038, 0.8558, 0.2016, 0.8844, 0.2146, 0.8753, 0.2515, 0.8435, 0.2515, 0.06518, 0.2038, 0.07164, 0.261, 0.041, 0.2601, 0.02372, 0.2025, 0.02259, 0.6237, 0.02259, 0.5965, 0.04637, 0.5983, 0.04637, 0.6256, 0.04637, 0.6256, 0.04637, 0.5983, 0.08786, 0.5994, 0.08786, 0.6266, 0.08786, 0.6266, 0.08786, 0.5994, 0.1359, 0.5994, 0.1359, 0.6266, 0.1359, 0.6266, 0.1359, 0.5994, 0.1777, 0.5984, 0.1777, 0.6256, 0.3624, 0.8116, 0.3624, 0.7849, 0.4043, 0.7798, 0.4043, 0.8066, 0.4043, 0.8066, 0.4043, 0.7798, 0.4524, 0.78, 0.4524, 0.8067, 0.4524, 0.8067, 0.4524, 0.78, 0.4938, 0.7852, 0.4938, 0.8119, 0.1795, 0.1753, 0.1795, 0.2025, 0.1551, 0.2007, 0.1551, 0.1734, 0.1551, 0.1734, 0.1551, 0.2007, 0.1133, 0.1996, 0.1134, 0.1724, 0.1134, 0.1724, 0.1133, 0.1996, 0.06526, 0.1996, 0.06527, 0.1724, 0.5384, 0.6564, 0.5384, 0.708, 0.5148, 0.753, 0.474, 0.7793, 0.4268, 0.7798, 0.386, 0.7545, 0.3624, 0.71, 0.3624, 0.6584, 0.386, 0.6134, 0.4268, 0.5871, 0.474, 0.5866, 0.5148, 0.6119, 0.02378, 0.1734, 0.02377, 0.2007, 0.0, 0.2025, 6.63e-06, 0.1753, 0.06527, 0.1724, 0.06526, 0.1996, 0.02377, 0.2007, 0.02378, 0.1734, 0.5384, 0.3218, 0.5384, 0.2701, 0.5619, 0.2257, 0.6028, 0.2003, 0.6499, 0.2009, 0.6908, 0.2271, 0.7143, 0.2721, 0.7143, 0.3238, 0.6908, 0.3682, 0.6499, 0.3936, 0.6028, 0.3931, 0.5619, 0.3668, 0.07172, 0.05946, 0.06529, 0.1058, 0.0238, 0.1069, 0.04107, 0.06024, 0.06912, 0.1397, 0.06527, 0.1724, 0.02378, 0.1734, 0.0341, 0.1406, 0.8021, 0.2884, 0.7725, 0.3015, 0.7604, 0.2515, 0.7931, 0.2515, 0.9014, 0.5773, 0.8828, 0.5851, 0.8706, 0.5351, 0.8911, 0.5351, 0.1073, 0.05946, 0.1134, 0.1058, 0.06529, 0.1058, 0.07172, 0.05946, 0.1097, 0.1397, 0.1134, 0.1724, 0.06527, 0.1724, 0.06912, 0.1397, 0.1381, 0.06024, 0.1552, 0.1069, 0.1134, 0.1058, 0.1073, 0.05946, 0.145, 0.1406, 0.1551, 0.1734, 0.1134, 0.1724, 0.1097, 0.1397, 0.4764, 0.9273, 0.4938, 0.8772, 0.5174, 0.8862, 0.4939, 0.934, 0.4834, 0.8467, 0.4938, 0.8119, 0.5174, 0.8209, 0.5033, 0.8543, 0.4459, 0.9234, 0.4524, 0.8719, 0.4938, 0.8772, 0.4764, 0.9273, 0.4485, 0.8423, 0.4524, 0.8067, 0.4938, 0.8119, 0.4834, 0.8467, 0.4103, 0.9234, 0.4043, 0.8718, 0.4524, 0.8719, 0.4459, 0.9234, 0.4079, 0.8422, 0.4043, 0.8066, 0.4524, 0.8067, 0.4485, 0.8423, 0.3794, 0.9271, 0.3624, 0.8769, 0.4043, 0.8718, 0.4103, 0.9234, 0.3725, 0.8465, 0.3624, 0.8116, 0.4043, 0.8066, 0.4079, 0.8422, 0.1298, 0.7396, 0.1359, 0.6932, 0.1777, 0.6921, 0.1607, 0.7388, 0.1323, 0.6593, 0.1359, 0.6266, 0.1777, 0.6256, 0.1676, 0.6584, 0.09428, 0.7396, 0.08786, 0.6932, 0.1359, 0.6932, 0.1298, 0.7396, 0.0917, 0.6593, 0.08786, 0.6266, 0.1359, 0.6266, 0.1323, 0.6593, 0.06363, 0.7388, 0.04637, 0.6921, 0.08786, 0.6932, 0.09428, 0.7396, 0.05668, 0.6584, 0.04637, 0.6256, 0.08786, 0.6266, 0.0917, 0.6593, 0.7931, 0.2515, 0.7604, 0.2515, 0.7725, 0.2016, 0.8021, 0.2146, 0.8911, 0.5351, 0.8706, 0.5351, 0.8828, 0.4852, 0.9014, 0.493, 0.02259, 0.6903, 0.03661, 0.6568, 0.05668, 0.6584, 0.04637, 0.6921, 0.04637, 0.6921, 0.05668, 0.6584, 0.0917, 0.6593, 0.08786, 0.6932, 0.08786, 0.6932, 0.0917, 0.6593, 0.1323, 0.6593, 0.1359, 0.6932, 0.1359, 0.6932, 0.1323, 0.6593, 0.1676, 0.6584, 0.1777, 0.6921, 0.3624, 0.8769, 0.3725, 0.8465, 0.4079, 0.8422, 0.4043, 0.8718, 0.4043, 0.8718, 0.4079, 0.8422, 0.4485, 0.8423, 0.4524, 0.8719, 0.4524, 0.8719, 0.4485, 0.8423, 0.4834, 0.8467, 0.4938, 0.8772, 0.004255, 0.6484, 0.02259, 0.6568, 0.02259, 0.7, 0.004256, 0.6996, 0.1552, 0.1069, 0.145, 0.1406, 0.1097, 0.1397, 0.1134, 0.1058, 0.1134, 0.1058, 0.1097, 0.1397, 0.06912, 0.1397, 0.06529, 0.1058, 0.0238, 0.1069, 0.0341, 0.1406, 0.01403, 0.1422, 2.283e-05, 0.1087, 0.06529, 0.1058, 0.06912, 0.1397, 0.0341, 0.1406, 0.0238, 0.1069, 0.02259, 0.7961, 0.04606, 0.7374, 0.06363, 0.7388, 0.04637, 0.798, 0.04637, 0.798, 0.06363, 0.7388, 0.09428, 0.7396, 0.08786, 0.799, 0.08786, 0.799, 0.09428, 0.7396, 0.1298, 0.7396, 0.1359, 0.799, 0.1359, 0.799, 0.1298, 0.7396, 0.1607, 0.7388, 0.1777, 0.798, 0.3624, 0.9807, 0.3794, 0.9271, 0.4103, 0.9234, 0.4043, 0.9756, 0.4043, 0.9756, 0.4103, 0.9234, 0.4459, 0.9234, 0.4524, 0.9757, 0.4524, 0.9757, 0.4459, 0.9234, 0.4764, 0.9273, 0.4938, 0.981, 0.7466, 0.3538, 0.7156, 0.3393, 0.7156, 0.3015, 0.7466, 0.3026, 0.1552, 0.001053, 0.1381, 0.06024, 0.1073, 0.05946, 0.1134, 0.0, 0.1134, 0.0, 0.1073, 0.05946, 0.07172, 0.05946, 0.06531, 0.0, 0.02382, 0.001053, 0.04107, 0.06024, 0.0235, 0.06159, 4.858e-05, 0.002878, 0.06531, 0.0, 0.07172, 0.05946, 0.04107, 0.06024, 0.02382, 0.001053, 0.7135, 0.614, 0.7135, 0.5868, 0.7374, 0.5881, 0.7374, 0.6154, 0.7374, 0.6154, 0.7374, 0.5881, 0.7789, 0.5889, 0.7789, 0.6162, 0.7789, 0.6162, 0.7789, 0.5889, 0.827, 0.5889, 0.827, 0.6162, 0.827, 0.6162, 0.827, 0.5889, 0.8687, 0.5881, 0.8687, 0.6154, 0.8706, 0.5557, 0.8706, 0.5826, 0.8288, 0.5868, 0.8288, 0.5598, 0.8288, 0.5598, 0.8288, 0.5868, 0.7807, 0.5867, 0.7807, 0.5598, 0.7807, 0.5598, 0.7807, 0.5867, 0.7392, 0.5824, 0.7392, 0.5555, 0.3589, 0.1746, 0.3589, 0.2019, 0.3347, 0.2005, 0.3347, 0.1732, 0.3347, 0.1732, 0.3347, 0.2005, 0.2929, 0.1997, 0.2929, 0.1725, 0.2929, 0.1725, 0.2929, 0.1997, 0.2448, 0.1997, 0.2448, 0.1725, 0.7156, 0.4637, 0.7156, 0.5154, 0.6918, 0.5603, 0.6507, 0.5864, 0.6032, 0.5868, 0.5621, 0.5612, 0.5384, 0.5167, 0.5384, 0.465, 0.5621, 0.4201, 0.6032, 0.3939, 0.6507, 0.3936, 0.6918, 0.4191, 0.2033, 0.1732, 0.2033, 0.2005, 0.1795, 0.2019, 0.1795, 0.1746, 0.2448, 0.1725, 0.2448, 0.1997, 0.2033, 0.2005, 0.2033, 0.1732, 0.7156, 0.1218, 0.6918, 0.1667, 0.6507, 0.1928, 0.6032, 0.1932, 0.5621, 0.1676, 0.5384, 0.1231, 0.5384, 0.0714, 0.5621, 0.02648, 0.6032, 0.0003464, 0.6507, 0.0, 0.6918, 0.02553, 0.7156, 0.0701, 0.2512, 0.05923, 0.2448, 0.1059, 0.2033, 0.1067, 0.2205, 0.05981, 0.2486, 0.1396, 0.2448, 0.1725, 0.2033, 0.1732, 0.2136, 0.1403, 0.909, 0.6736, 0.881, 0.6867, 0.8687, 0.6367, 0.8999, 0.6367, 0.9004, 0.09211, 0.8829, 0.0999, 0.8707, 0.04995, 0.89, 0.04995, 0.2868, 0.05923, 0.2929, 0.1059, 0.2448, 0.1059, 0.2512, 0.05923, 0.2892, 0.1396, 0.2929, 0.1725, 0.2448, 0.1725, 0.2486, 0.1396, 0.3176, 0.05981, 0.3347, 0.1067, 0.2929, 0.1059, 0.2868, 0.05923, 0.3245, 0.1403, 0.3347, 0.1732, 0.2929, 0.1725, 0.2892, 0.1396, 0.7565, 0.44, 0.7392, 0.4898, 0.7156, 0.4825, 0.739, 0.4347, 0.7496, 0.5209, 0.7392, 0.5555, 0.7156, 0.5483, 0.7296, 0.5148, 0.7872, 0.4432, 0.7807, 0.494, 0.7392, 0.4898, 0.7565, 0.44, 0.7845, 0.5245, 0.7807, 0.5598, 0.7392, 0.5555, 0.7496, 0.5209, 0.8227, 0.4432, 0.8288, 0.4941, 0.7807, 0.494, 0.7872, 0.4432, 0.8251, 0.5245, 0.8288, 0.5598, 0.7807, 0.5598, 0.7845, 0.5245, 0.8536, 0.4402, 0.8706, 0.49, 0.8288, 0.4941, 0.8227, 0.4432, 0.8605, 0.5211, 0.8706, 0.5557, 0.8288, 0.5598, 0.8251, 0.5245, 0.8208, 0.7294, 0.827, 0.6828, 0.8687, 0.682, 0.8517, 0.7288, 0.8233, 0.649, 0.827, 0.6162, 0.8687, 0.6154, 0.8585, 0.6484, 0.7853, 0.7294, 0.7789, 0.6828, 0.827, 0.6828, 0.8208, 0.7294, 0.7827, 0.649, 0.7789, 0.6162, 0.827, 0.6162, 0.8233, 0.649, 0.7546, 0.7288, 0.7374, 0.682, 0.7789, 0.6828, 0.7853, 0.7294, 0.7477, 0.6483, 0.7374, 0.6154, 0.7789, 0.6162, 0.7827, 0.649, 0.8999, 0.6367, 0.8687, 0.6367, 0.881, 0.5868, 0.909, 0.5998, 0.89, 0.04995, 0.8707, 0.04995, 0.8829, 0.0, 0.9004, 0.00779, 0.7135, 0.6806, 0.7276, 0.6472, 0.7477, 0.6483, 0.7374, 0.682, 0.7374, 0.682, 0.7477, 0.6483, 0.7827, 0.649, 0.7789, 0.6828, 0.7789, 0.6828, 0.7827, 0.649, 0.8233, 0.649, 0.827, 0.6828, 0.827, 0.6828, 0.8233, 0.649, 0.8585, 0.6484, 0.8687, 0.682, 0.8706, 0.49, 0.8605, 0.5211, 0.8251, 0.5245, 0.8288, 0.4941, 0.8288, 0.4941, 0.8251, 0.5245, 0.7845, 0.5245, 0.7807, 0.494, 0.7807, 0.494, 0.7845, 0.5245, 0.7496, 0.5209, 0.7392, 0.4898, 0.00509, 0.7, 0.02259, 0.7076, 0.02259, 0.751, 0.00509, 0.7514, 0.3347, 0.1067, 0.3245, 0.1403, 0.2892, 0.1396, 0.2929, 0.1059, 0.2929, 0.1059, 0.2892, 0.1396, 0.2486, 0.1396, 0.2448, 0.1059, 0.2033, 0.1067, 0.2136, 0.1403, 0.1935, 0.1414, 0.1795, 0.108, 0.2448, 0.1059, 0.2486, 0.1396, 0.2136, 0.1403, 0.2033, 0.1067, 0.7135, 0.7865, 0.737, 0.7278, 0.7546, 0.7288, 0.7374, 0.7878, 0.7374, 0.7878, 0.7546, 0.7288, 0.7853, 0.7294, 0.7789, 0.7886, 0.7789, 0.7886, 0.7853, 0.7294, 0.8208, 0.7294, 0.827, 0.7886, 0.827, 0.7886, 0.8208, 0.7294, 0.8517, 0.7288, 0.8687, 0.7879, 0.8706, 0.3855, 0.8536, 0.4402, 0.8227, 0.4432, 0.8288, 0.3896, 0.8288, 0.3896, 0.8227, 0.4432, 0.7872, 0.4432, 0.7807, 0.3895, 0.7807, 0.3895, 0.7872, 0.4432, 0.7565, 0.44, 0.7392, 0.3853, 0.7762, 0.3538, 0.7466, 0.3407, 0.7466, 0.3027, 0.7762, 0.3024, 0.3347, 0.0007903, 0.3176, 0.05981, 0.2868, 0.05923, 0.2929, 1.06e-08, 0.2929, 1.06e-08, 0.2868, 0.05923, 0.2512, 0.05923, 0.2448, 0.0, 0.2033, 0.0007903, 0.2205, 0.05981, 0.2029, 0.06082, 0.1795, 0.002159, 0.2448, 0.0, 0.2512, 0.05923, 0.2205, 0.05981, 0.2033, 0.0007903, 0.5384, 0.8122, 0.5384, 0.785, 0.5619, 0.7819, 0.5619, 0.8091, 0.5619, 0.8091, 0.5619, 0.7819, 0.6032, 0.7801, 0.6032, 0.8073, 0.6032, 0.8073, 0.6032, 0.7801, 0.6513, 0.7801, 0.6513, 0.8073, 0.6513, 0.8073, 0.6513, 0.7801, 0.6933, 0.7818, 0.6933, 0.809, 0.1775, 0.973, 0.1775, 0.9997, 0.1356, 0.9943, 0.1356, 0.9676, 0.1356, 0.9676, 0.1356, 0.9943, 0.08751, 0.9944, 0.08751, 0.9677, 0.08751, 0.9677, 0.08751, 0.9944, 0.04615, 1.0, 0.04615, 0.9734, 0.1795, 0.2338, 0.1795, 0.2066, 0.204, 0.2036, 0.204, 0.2308, 0.204, 0.2308, 0.204, 0.2036, 0.2459, 0.2019, 0.2459, 0.2291, 0.2459, 0.2291, 0.2459, 0.2019, 0.294, 0.2019, 0.294, 0.2291, 0.3546, 0.6658, 0.3546, 0.7174, 0.3312, 0.7625, 0.2905, 0.7889, 0.2436, 0.7895, 0.2029, 0.7643, 0.1795, 0.7199, 0.1795, 0.6682, 0.2029, 0.6232, 0.2436, 0.5968, 0.2905, 0.5962, 0.3312, 0.6214, 0.3354, 0.2309, 0.3354, 0.2037, 0.3589, 0.2068, 0.3589, 0.234, 0.294, 0.2291, 0.294, 0.2019, 0.3354, 0.2037, 0.3354, 0.2309, 0.5384, 0.6588, 0.5618, 0.6138, 0.6025, 0.5874, 0.6494, 0.5868, 0.6901, 0.612, 0.7135, 0.6564, 0.7135, 0.708, 0.6901, 0.753, 0.6494, 0.7794, 0.6025, 0.7801, 0.5618, 0.7548, 0.5384, 0.7104, 0.2875, 0.3446, 0.294, 0.2956, 0.3354, 0.2974, 0.318, 0.346, 0.2901, 0.2634, 0.294, 0.2291, 0.3354, 0.2309, 0.325, 0.2649, 0.318, 0.346, 0.3354, 0.2974, 0.3589, 0.3005, 0.3354, 0.3482, 0.325, 0.2649, 0.3354, 0.2309, 0.3589, 0.234, 0.3449, 0.2675, 0.2519, 0.3446, 0.2459, 0.2955, 0.294, 0.2956, 0.2875, 0.3446, 0.2495, 0.2633, 0.2459, 0.2291, 0.294, 0.2291, 0.2901, 0.2634, 0.2209, 0.3459, 0.204, 0.2973, 0.2459, 0.2955, 0.2519, 0.3446, 0.2141, 0.2648, 0.204, 0.2308, 0.2459, 0.2291, 0.2495, 0.2633, 0.8345, 0.2463, 0.8021, 0.2509, 0.8143, 0.2016, 0.8435, 0.2098, 0.003806, 0.6053, 0.02259, 0.5965, 0.02259, 0.6475, 0.003806, 0.6484, 0.8435, 0.2832, 0.8143, 0.3008, 0.8021, 0.2509, 0.8345, 0.2463, 0.09143, 0.9384, 0.08751, 0.9677, 0.04615, 0.9734, 0.05651, 0.9431, 0.1296, 0.8616, 0.1356, 0.9025, 0.08751, 0.9027, 0.09406, 0.8617, 0.132, 0.9383, 0.1356, 0.9676, 0.08751, 0.9677, 0.09143, 0.9384, 0.1606, 0.8655, 0.1775, 0.9079, 0.1356, 0.9025, 0.1296, 0.8616, 0.1674, 0.9428, 0.1775, 0.973, 0.1356, 0.9676, 0.132, 0.9383, 0.6453, 0.9228, 0.6513, 0.8737, 0.6933, 0.8755, 0.6763, 0.9241, 0.6477, 0.8415, 0.6513, 0.8073, 0.6933, 0.809, 0.6831, 0.843, 0.6098, 0.9228, 0.6032, 0.8738, 0.6513, 0.8737, 0.6453, 0.9228, 0.6072, 0.8416, 0.6032, 0.8073, 0.6513, 0.8073, 0.6477, 0.8415, 0.5793, 0.9242, 0.5619, 0.8756, 0.6032, 0.8738, 0.6098, 0.9228, 0.5723, 0.8431, 0.5619, 0.8091, 0.6032, 0.8073, 0.6072, 0.8416, 0.5619, 0.9264, 0.5384, 0.8787, 0.5619, 0.8756, 0.5793, 0.9242, 0.5524, 0.8457, 0.5384, 0.8122, 0.5619, 0.8091, 0.5723, 0.8431, 0.8706, 0.4352, 0.8917, 0.4352, 0.9019, 0.4774, 0.8827, 0.4852, 0.5619, 0.8756, 0.5723, 0.8431, 0.6072, 0.8416, 0.6032, 0.8738, 0.6032, 0.8738, 0.6072, 0.8416, 0.6477, 0.8415, 0.6513, 0.8737, 0.6513, 0.8737, 0.6477, 0.8415, 0.6831, 0.843, 0.6933, 0.8755, 0.1775, 0.9079, 0.1674, 0.9428, 0.132, 0.9383, 0.1356, 0.9025, 0.1356, 0.9025, 0.132, 0.9383, 0.09143, 0.9384, 0.08751, 0.9027, 0.08751, 0.9027, 0.09143, 0.9384, 0.05651, 0.9431, 0.04615, 0.9083, 0.04615, 0.9083, 0.05651, 0.9431, 0.03663, 0.9512, 0.02259, 0.9179, 0.204, 0.2973, 0.2141, 0.2648, 0.2495, 0.2633, 0.2459, 0.2955, 0.2459, 0.2955, 0.2495, 0.2633, 0.2901, 0.2634, 0.294, 0.2956, 0.8827, 0.3853, 0.9019, 0.3931, 0.8917, 0.4352, 0.8706, 0.4352, 0.294, 0.2956, 0.2901, 0.2634, 0.325, 0.2649, 0.3354, 0.2974, 0.7156, 0.2515, 0.7514, 0.2515, 0.7604, 0.2884, 0.7277, 0.3015, 0.5619, 0.9813, 0.5793, 0.9242, 0.6098, 0.9228, 0.6032, 0.9795, 0.6032, 0.9795, 0.6098, 0.9228, 0.6453, 0.9228, 0.6513, 0.9794, 0.6513, 0.9794, 0.6453, 0.9228, 0.6763, 0.9241, 0.6933, 0.9811, 0.1775, 0.8044, 0.1606, 0.8655, 0.1296, 0.8616, 0.1356, 0.799, 0.1356, 0.799, 0.1296, 0.8616, 0.09406, 0.8617, 0.08751, 0.7992, 0.08751, 0.7992, 0.09406, 0.8617, 0.0635, 0.8658, 0.04615, 0.8048, 0.04615, 0.8048, 0.0635, 0.8658, 0.04609, 0.8729, 0.02259, 0.8144, 0.204, 0.4029, 0.2209, 0.3459, 0.2519, 0.3446, 0.2459, 0.4012, 0.2459, 0.4012, 0.2519, 0.3446, 0.2875, 0.3446, 0.294, 0.4012, 0.7277, 0.2016, 0.7604, 0.2146, 0.7514, 0.2515, 0.7156, 0.2515, 0.294, 0.4012, 0.2875, 0.3446, 0.318, 0.346, 0.3354, 0.4031])
me_cylinder_002.use_remesh_preserve_volume = False
me_cylinder_002.use_remesh_preserve_attributes = False
me_cylinder_002.use_mirror_vertex_groups = False
me_cylinder_002.update()
me_sphere_001 = bpy.data.meshes.new('Sphere.001')
me_sphere_001.from_pydata([(6.081e-08, 0.147, 0.7429), (4.936e-08, 0.2884, 0.6998), (4.936e-08, 0.4187, 0.6298), (6.31e-08, 0.5329, 0.5356), (7.225e-08, 0.6267, 0.4208), (5.394e-08, 0.6963, 0.2899), (7.225e-08, 0.7392, 0.1478), (6.31e-08, 0.7537, 5.788e-08), (6.31e-08, 0.7392, -0.1478), (7.225e-08, 0.6963, -0.2899), (7.225e-08, 0.6267, -0.4208), (6.31e-08, 0.5329, -0.5356), (4.936e-08, 0.4187, -0.6298), (5.852e-08, 0.2884, -0.6998), (5.852e-08, 0.147, -0.7429), (0.02997, 0.1273, 0.7429), (0.0588, 0.2498, 0.6998), (0.08536, 0.3626, 0.6298), (0.1086, 0.4615, 0.5356), (0.1278, 0.5427, 0.4208), (0.1419, 0.603, 0.2899), (0.1507, 0.6402, 0.1478), (0.1536, 0.6527, 5.788e-08), (0.1507, 0.6402, -0.1478), (0.1419, 0.603, -0.2899), (0.1278, 0.5427, -0.4208), (0.1086, 0.4615, -0.5356), (0.08536, 0.3626, -0.6298), (0.0588, 0.2498, -0.6998), (0.02997, 0.1273, -0.7429), (0.05192, 0.07352, 0.7429), (0.1018, 0.1442, 0.6998), (0.1478, 0.2094, 0.6298), (0.1882, 0.2665, 0.5356), (0.2213, 0.3133, 0.4208), (0.2459, 0.3481, 0.2899), (0.261, 0.3696, 0.1478), (0.2661, 0.3768, 5.788e-08), (0.261, 0.3696, -0.1478), (0.2459, 0.3481, -0.2899), (0.2213, 0.3133, -0.4208), (0.1882, 0.2665, -0.5356), (0.1478, 0.2094, -0.6298), (0.1018, 0.1442, -0.6998), (0.05192, 0.07352, -0.7429), (0.05995, -6.975e-09, 0.7429), (0.1176, 4.256e-09, 0.6998), (0.1707, 4.256e-09, 0.6298), (0.2173, -4.067e-08, 0.5356), (0.2555, -6.313e-08, 0.4208), (0.2839, -1.821e-08, 0.2899), (0.3014, -6.313e-08, 0.1478), (0.3073, -6.313e-08, 5.788e-08), (0.3014, -1.821e-08, -0.1478), (0.2839, -1.821e-08, -0.2899), (0.2555, -6.313e-08, -0.4208), (0.2173, -4.067e-08, -0.5356), (0.1707, -1.821e-08, -0.6298), (0.1176, -1.821e-08, -0.6998), (0.05995, -6.975e-09, -0.7429), (0.05192, -0.07352, 0.7429), (0.1018, -0.1442, 0.6998), (0.1478, -0.2094, 0.6298), (0.1882, -0.2665, 0.5356), (0.2213, -0.3133, 0.4208), (0.2459, -0.3481, 0.2899), (0.261, -0.3696, 0.1478), (0.2661, -0.3768, 5.788e-08), (0.261, -0.3696, -0.1478), (0.2459, -0.3481, -0.2899), (0.2213, -0.3133, -0.4208), (0.1882, -0.2665, -0.5356), (0.1478, -0.2094, -0.6298), (0.1018, -0.1442, -0.6998), (0.05192, -0.07352, -0.7429), (0.02997, -0.1273, 0.7429), (0.0588, -0.2498, 0.6998), (0.08536, -0.3626, 0.6298), (0.1086, -0.4615, 0.5356), (0.1278, -0.5427, 0.4208), (0.1419, -0.603, 0.2899), (0.1507, -0.6402, 0.1478), (0.1536, -0.6527, 5.788e-08), (0.1507, -0.6402, -0.1478), (0.1419, -0.603, -0.2899), (0.1278, -0.5427, -0.4208), (0.1086, -0.4615, -0.5356), (0.08536, -0.3626, -0.6298), (0.0588, -0.2498, -0.6998), (0.02997, -0.1273, -0.7429), (5.823e-08, -6.227e-09, -0.7575), (5.852e-08, -0.147, 0.7429), (5.852e-08, -0.2884, 0.6998), (4.936e-08, -0.4187, 0.6298), (4.478e-08, -0.5329, 0.5356), (2.646e-08, -0.6267, 0.4208), (5.394e-08, -0.6963, 0.2899), (3.562e-08, -0.7392, 0.1478), (4.478e-08, -0.7537, 5.788e-08), (4.478e-08, -0.7392, -0.1478), (5.394e-08, -0.6963, -0.2899), (2.646e-08, -0.6267, -0.4208), (4.478e-08, -0.5329, -0.5356), (4.478e-08, -0.4187, -0.6298), (5.394e-08, -0.2884, -0.6998), (5.852e-08, -0.147, -0.7429), (-2.848e-08, -1.29e-07, 0.7575)], [], [(6, 21, 20, 5), (4, 19, 18, 3), (2, 17, 16, 1), (13, 28, 27, 12), (11, 26, 25, 10), (9, 24, 23, 8), (7, 22, 21, 6), (5, 20, 19, 4), (3, 18, 17, 2), (14, 29, 28, 13), (1, 16, 15, 0), (12, 27, 26, 11), (10, 25, 24, 9), (8, 23, 22, 7), (21, 36, 35, 20), (19, 34, 33, 18), (17, 32, 31, 16), (28, 43, 42, 27), (26, 41, 40, 25), (24, 39, 38, 23), (22, 37, 36, 21), (20, 35, 34, 19), (18, 33, 32, 17), (29, 44, 43, 28), (16, 31, 30, 15), (27, 42, 41, 26), (25, 40, 39, 24), (23, 38, 37, 22), (36, 51, 50, 35), (34, 49, 48, 33), (32, 47, 46, 31), (43, 58, 57, 42), (41, 56, 55, 40), (39, 54, 53, 38), (37, 52, 51, 36), (35, 50, 49, 34), (33, 48, 47, 32), (44, 59, 58, 43), (31, 46, 45, 30), (42, 57, 56, 41), (40, 55, 54, 39), (38, 53, 52, 37), (51, 66, 65, 50), (49, 64, 63, 48), (47, 62, 61, 46), (58, 73, 72, 57), (56, 71, 70, 55), (54, 69, 68, 53), (52, 67, 66, 51), (50, 65, 64, 49), (48, 63, 62, 47), (59, 74, 73, 58), (46, 61, 60, 45), (57, 72, 71, 56), (55, 70, 69, 54), (53, 68, 67, 52), (66, 81, 80, 65), (64, 79, 78, 63), (62, 77, 76, 61), (73, 88, 87, 72), (71, 86, 85, 70), (69, 84, 83, 68), (67, 82, 81, 66), (65, 80, 79, 64), (63, 78, 77, 62), (74, 89, 88, 73), (61, 76, 75, 60), (72, 87, 86, 71), (70, 85, 84, 69), (68, 83, 82, 67), (81, 97, 96, 80), (79, 95, 94, 78), (77, 93, 92, 76), (88, 104, 103, 87), (86, 102, 101, 85), (84, 100, 99, 83), (82, 98, 97, 81), (80, 96, 95, 79), (78, 94, 93, 77), (89, 105, 104, 88), (76, 92, 91, 75), (87, 103, 102, 86), (85, 101, 100, 84), (83, 99, 98, 82), (90, 29, 14), (0, 15, 106), (90, 44, 29), (15, 30, 106), (90, 59, 44), (30, 45, 106), (90, 74, 59), (45, 60, 106), (90, 89, 74), (60, 75, 106), (90, 105, 89), (75, 91, 106)])
me_sphere_001.polygons.foreach_set('use_smooth', [True] * 96)
_uv = me_sphere_001.uv_layers.new(name='UVMap')
_uv.uv.foreach_set('vector', [0.08609, 0.2127, 0.1208, 0.2644, 0.08334, 0.3502, 0.05067, 0.3015, 0.7717, 0.0, 0.8295, 0.06029, 0.8059, 0.1118, 0.7568, 0.06054, 0.7438, 0.1359, 0.7824, 0.1762, 0.7599, 0.2509, 0.7333, 0.2232, 0.8426, 0.6924, 0.8692, 0.6647, 0.8917, 0.7394, 0.8531, 0.7797, 0.866, 0.8551, 0.9152, 0.8038, 0.9387, 0.8553, 0.881, 0.9156, 0.2527, 0.02707, 0.2853, 0.07572, 0.2237, 0.1245, 0.1891, 0.07283, 0.1328, 0.1355, 0.1682, 0.1882, 0.1208, 0.2644, 0.08609, 0.2127, 0.05067, 0.3015, 0.08334, 0.3502, 0.05732, 0.4422, 0.02792, 0.3985, 0.7568, 0.06054, 0.8059, 0.1118, 0.7824, 0.1762, 0.7438, 0.1359, 0.835, 0.5966, 0.8486, 0.5824, 0.8692, 0.6647, 0.8426, 0.6924, 0.7333, 0.2232, 0.7599, 0.2509, 0.7393, 0.3332, 0.7257, 0.319, 0.8531, 0.7797, 0.8917, 0.7394, 0.9152, 0.8038, 0.866, 0.8551, 0.3212, 0.0, 0.3506, 0.04379, 0.2853, 0.07572, 0.2527, 0.02707, 0.1891, 0.07283, 0.2237, 0.1245, 0.1682, 0.1882, 0.1328, 0.1355, 0.1208, 0.2644, 0.2112, 0.4015, 0.1685, 0.4794, 0.08334, 0.3502, 0.05732, 0.4422, 0.134, 0.5585, 0.1089, 0.6359, 0.04372, 0.537, 0.7824, 0.1762, 0.8086, 0.2829, 0.7779, 0.3245, 0.7599, 0.2509, 0.8692, 0.6647, 0.8872, 0.5912, 0.9179, 0.6327, 0.8917, 0.7394, 0.417, 0.02991, 0.4822, 0.1288, 0.4273, 0.1601, 0.3506, 0.04379, 0.2853, 0.07572, 0.3705, 0.2049, 0.3142, 0.2616, 0.2237, 0.1245, 0.1682, 0.1882, 0.2604, 0.328, 0.2112, 0.4015, 0.1208, 0.2644, 0.08334, 0.3502, 0.1685, 0.4794, 0.134, 0.5585, 0.05732, 0.4422, 0.04372, 0.537, 0.1089, 0.6359, 0.09429, 0.7086, 0.04305, 0.6309, 0.8486, 0.5824, 0.8578, 0.545, 0.8872, 0.5912, 0.8692, 0.6647, 0.7599, 0.2509, 0.7779, 0.3245, 0.7485, 0.3707, 0.7393, 0.3332, 0.4819, 0.03461, 0.5332, 0.1123, 0.4822, 0.1288, 0.417, 0.02991, 0.3506, 0.04379, 0.4273, 0.1601, 0.3705, 0.2049, 0.2853, 0.07572, 0.2237, 0.1245, 0.3142, 0.2616, 0.2604, 0.328, 0.1682, 0.1882, 0.2112, 0.4015, 0.3332, 0.5874, 0.2834, 0.6545, 0.1685, 0.4794, 0.134, 0.5585, 0.2374, 0.7161, 0.1969, 0.77, 0.1089, 0.6359, 0.09429, 0.7086, 0.1634, 0.8139, 0.1382, 0.8464, 0.09065, 0.7738, 0.5783, 0.1112, 0.6259, 0.1838, 0.6023, 0.2176, 0.5332, 0.1123, 0.4822, 0.1288, 0.5701, 0.2628, 0.5307, 0.3177, 0.4273, 0.1601, 0.3705, 0.2049, 0.4854, 0.38, 0.4362, 0.4475, 0.3142, 0.2616, 0.2604, 0.328, 0.3848, 0.5176, 0.3332, 0.5874, 0.2112, 0.4015, 0.1685, 0.4794, 0.2834, 0.6545, 0.2374, 0.7161, 0.134, 0.5585, 0.1089, 0.6359, 0.1969, 0.77, 0.1634, 0.8139, 0.09429, 0.7086, 0.8578, 0.545, 0.8601, 0.4942, 0.8918, 0.4915, 0.8872, 0.5912, 0.7779, 0.3245, 0.7825, 0.4241, 0.7508, 0.4215, 0.7485, 0.3707, 0.5332, 0.1123, 0.6023, 0.2176, 0.5701, 0.2628, 0.4822, 0.1288, 0.4273, 0.1601, 0.5307, 0.3177, 0.4854, 0.38, 0.3705, 0.2049, 0.3142, 0.2616, 0.4362, 0.4475, 0.3848, 0.5176, 0.2604, 0.328, 0.3332, 0.5874, 0.454, 0.7723, 0.3973, 0.8286, 0.2834, 0.6545, 0.2374, 0.7161, 0.3399, 0.8728, 0.284, 0.9032, 0.1969, 0.77, 0.1634, 0.8139, 0.2318, 0.9186, 0.1854, 0.9185, 0.1382, 0.8464, 0.6259, 0.1838, 0.6731, 0.2559, 0.6707, 0.3223, 0.6023, 0.2176, 0.5701, 0.2628, 0.6572, 0.3961, 0.6331, 0.4744, 0.5307, 0.3177, 0.4854, 0.38, 0.5993, 0.5541, 0.557, 0.6324, 0.4362, 0.4475, 0.3848, 0.5176, 0.508, 0.706, 0.454, 0.7723, 0.3332, 0.5874, 0.2834, 0.6545, 0.3973, 0.8286, 0.3399, 0.8728, 0.2374, 0.7161, 0.1969, 0.77, 0.284, 0.9032, 0.2318, 0.9186, 0.1634, 0.8139, 0.8601, 0.4942, 0.855, 0.4437, 0.8818, 0.3925, 0.8918, 0.4915, 0.7825, 0.4241, 0.7725, 0.5231, 0.7457, 0.4719, 0.7508, 0.4215, 0.6023, 0.2176, 0.6707, 0.3223, 0.6572, 0.3961, 0.5701, 0.2628, 0.5307, 0.3177, 0.6331, 0.4744, 0.5993, 0.5541, 0.4854, 0.38, 0.4362, 0.4475, 0.557, 0.6324, 0.508, 0.706, 0.3848, 0.5176, 0.454, 0.7723, 0.5413, 0.9065, 0.4795, 0.9551, 0.3973, 0.8286, 0.3399, 0.8728, 0.4139, 0.9866, 0.3469, 1.0, 0.284, 0.9032, 0.8007, 0.5713, 0.7687, 0.6756, 0.7505, 0.595, 0.7725, 0.5231, 0.8818, 0.3925, 0.8598, 0.3207, 0.878, 0.24, 0.91, 0.3443, 0.6572, 0.3961, 0.7202, 0.4929, 0.7071, 0.5882, 0.6331, 0.4744, 0.5993, 0.5541, 0.6815, 0.6806, 0.6443, 0.7666, 0.557, 0.6324, 0.508, 0.706, 0.597, 0.8429, 0.5413, 0.9065, 0.454, 0.7723, 0.3973, 0.8286, 0.4795, 0.9551, 0.4139, 0.9866, 0.3399, 0.8728, 0.284, 0.9032, 0.3469, 1.0, 0.2813, 0.9947, 0.2318, 0.9186, 0.855, 0.4437, 0.8438, 0.4071, 0.8598, 0.3207, 0.8818, 0.3925, 0.7725, 0.5231, 0.7505, 0.595, 0.7345, 0.5086, 0.7457, 0.4719, 0.6707, 0.3223, 0.7202, 0.3984, 0.7202, 0.4929, 0.6572, 0.3961, 0.6331, 0.4744, 0.7071, 0.5882, 0.6815, 0.6806, 0.5993, 0.5541, 0.557, 0.6324, 0.6443, 0.7666, 0.597, 0.8429, 0.508, 0.706, 0.5413, 0.9065, 0.5717, 0.9542, 0.5081, 1.0, 0.4795, 0.9551, 0.809, 0.8077, 0.748, 0.8631, 0.7367, 0.7945, 0.7885, 0.7475, 0.7687, 0.6756, 0.728, 0.7126, 0.7225, 0.6204, 0.7505, 0.595, 0.8598, 0.3207, 0.8317, 0.2952, 0.8373, 0.203, 0.878, 0.24, 0.8978, 0.1682, 0.8459, 0.1211, 0.8573, 0.05253, 0.9183, 0.1079, 0.6815, 0.6806, 0.7101, 0.7255, 0.6747, 0.8143, 0.6443, 0.7666, 0.597, 0.8429, 0.628, 0.8915, 0.5717, 0.9542, 0.5413, 0.9065, 0.8295, 0.8541, 0.7617, 0.9156, 0.748, 0.8631, 0.809, 0.8077, 0.7885, 0.7475, 0.7367, 0.7945, 0.728, 0.7126, 0.7687, 0.6756, 0.8438, 0.4071, 0.8295, 0.3941, 0.8317, 0.2952, 0.8598, 0.3207, 0.7505, 0.595, 0.7225, 0.6204, 0.7202, 0.5216, 0.7345, 0.5086, 0.878, 0.24, 0.8373, 0.203, 0.8459, 0.1211, 0.8978, 0.1682, 0.9183, 0.1079, 0.8573, 0.05253, 0.871, 0.0, 0.9387, 0.0615, 0.6443, 0.7666, 0.6747, 0.8143, 0.628, 0.8915, 0.597, 0.8429, 0.8306, 0.4958, 0.8486, 0.5824, 0.835, 0.5966, 0.7257, 0.319, 0.7393, 0.3332, 0.7213, 0.4198, 0.8306, 0.4958, 0.8578, 0.545, 0.8486, 0.5824, 0.7393, 0.3332, 0.7485, 0.3707, 0.7213, 0.4198, 0.8306, 0.4958, 0.8601, 0.4942, 0.8578, 0.545, 0.7485, 0.3707, 0.7508, 0.4215, 0.7213, 0.4198, 0.8306, 0.4958, 0.855, 0.4437, 0.8601, 0.4942, 0.7508, 0.4215, 0.7457, 0.4719, 0.7213, 0.4198, 0.8306, 0.4958, 0.8438, 0.4071, 0.855, 0.4437, 0.7457, 0.4719, 0.7345, 0.5086, 0.7213, 0.4198, 0.8306, 0.4958, 0.8295, 0.3941, 0.8438, 0.4071, 0.7345, 0.5086, 0.7202, 0.5216, 0.7213, 0.4198])
me_sphere_001.use_remesh_preserve_volume = False
me_sphere_001.use_remesh_preserve_attributes = False
me_sphere_001.use_mirror_vertex_groups = False
me_sphere_001.update()
me_cube = bpy.data.meshes.new('Cube')
me_cube.from_pydata([(0.02774, 0.4404, -0.02973), (0.02774, -0.4404, -0.02973), (-0.02774, -0.4404, -0.02973), (-0.02774, 0.4404, -0.02973), (0.02774, 0.4404, 0.02973), (0.02774, -0.4404, 0.02973), (-0.02774, -0.4404, 0.02973), (-0.02774, 0.4404, 0.02973), (0.02774, 0.341, -0.02973), (0.02774, -0.341, -0.02973), (-0.02774, -0.341, -0.02973), (-0.02774, 0.341, -0.02973), (0.02774, 0.341, 0.02973), (0.02774, -0.341, 0.02973), (-0.02774, -0.341, 0.02973), (-0.02774, 0.341, 0.02973), (0.09781, 0.5432, -0.02973), (0.09665, -0.5432, -0.02973), (0.09781, 0.5432, 0.02973), (0.09665, -0.5432, 0.02973), (0.1477, 0.4205, -0.02973), (0.1491, -0.4205, -0.02973), (0.1477, 0.4205, 0.02973), (0.1491, -0.4205, 0.02973)], [], [(9, 1, 2, 10), (13, 14, 6, 5), (12, 8, 20, 22), (1, 5, 6, 2), (11, 15, 7, 3), (4, 0, 3, 7), (2, 6, 14, 10), (10, 14, 15, 11), (9, 13, 23, 21), (8, 12, 13, 9), (4, 7, 15, 12), (12, 15, 14, 13), (0, 8, 11, 3), (8, 9, 10, 11), (21, 23, 19, 17), (16, 18, 22, 20), (4, 12, 22, 18), (8, 0, 16, 20), (13, 5, 19, 23), (5, 1, 17, 19), (0, 4, 18, 16), (1, 9, 21, 17)])
me_cube.polygons.foreach_set('use_smooth', [True] * 22)
_uv = me_cube.uv_layers.new(name='UVMap')
_uv.uv.foreach_set('vector', [0.1358, 0.1861, 0.1358, 0.09456, 0.1978, 0.09456, 0.1978, 0.1861, 0.3336, 0.8139, 0.3957, 0.8139, 0.3957, 0.9054, 0.3336, 0.9054, 0.5288, 0.3375, 0.5953, 0.3375, 0.5953, 0.4479, 0.5288, 0.4479, 0.5953, 0.204, 0.5953, 0.1493, 0.6574, 0.1493, 0.6574, 0.204, 0.4622, 0.09155, 0.3957, 0.09155, 0.3957, 1.097e-07, 0.4622, 0.0, 0.6574, 0.09456, 0.6574, 0.1493, 0.5953, 0.1493, 0.5953, 0.09456, 0.4622, 0.8109, 0.3957, 0.8109, 0.3957, 0.7193, 0.4622, 0.7193, 0.4622, 0.7193, 0.3957, 0.7193, 0.3957, 0.09155, 0.4622, 0.09155, 0.5953, 0.3375, 0.5288, 0.3375, 0.5288, 0.2258, 0.5953, 0.2258, 0.5288, 0.6278, 0.4622, 0.6278, 0.4622, 0.0, 0.5288, 4.664e-07, 0.3336, 0.09456, 0.3957, 0.09456, 0.3957, 0.1861, 0.3336, 0.1861, 0.3336, 0.1861, 0.3957, 0.1861, 0.3957, 0.8139, 0.3336, 0.8139, 0.1358, 0.9054, 0.1358, 0.8139, 0.1979, 0.8139, 0.1979, 0.9054, 0.1358, 0.8139, 0.1358, 0.1861, 0.1978, 0.1861, 0.1979, 0.8139, 0.5953, 0.1132, 0.5288, 0.1132, 0.5288, 0.0, 0.5953, 3.292e-07, 0.5953, 0.2258, 0.5288, 0.2258, 0.5288, 0.1132, 0.5953, 0.1132, 0.3336, 0.09456, 0.3336, 0.1861, 0.1994, 0.1129, 0.2552, 0.0, 0.1358, 0.8139, 0.1358, 0.9054, 0.05735, 1.0, 0.0015, 0.8871, 0.3336, 0.8139, 0.3336, 0.9054, 0.2565, 1.0, 0.1979, 0.8871, 0.5953, 0.5425, 0.5288, 0.5425, 0.5288, 0.4479, 0.5953, 0.4479, 0.5953, 1.646e-07, 0.6618, 0.0, 0.6618, 0.09456, 0.5953, 0.09456, 0.1358, 0.09456, 0.1358, 0.1861, 0.0, 0.1129, 0.05865, 0.0])
me_cube.materials.append(mat_material)
me_cube.use_remesh_preserve_volume = False
me_cube.use_remesh_preserve_attributes = False
me_cube.use_mirror_vertex_groups = False
me_cube.update()

# ---- objects
ob_shield = bpy.data.objects.new('Shield', me_sphere)
ob_shielddetail = bpy.data.objects.new('ShieldDetail', me_cylinder_002)
ob_shieldinside = bpy.data.objects.new('ShieldInside', me_sphere_001)
ob_handle = bpy.data.objects.new('Handle', me_cube)

# ---- transforms, parenting, visibility, modifiers, constraints
ob_shield.location = (0.0, 0.0, 0.0)
ob_shield.lineart.crease_threshold = 0.0
ob_shielddetail.parent = ob_shield
ob_shielddetail.matrix_parent_inverse = Matrix(((1.0, 0.0, 0.0, 0.0), (0.0, 1.0, 0.0, 0.0), (0.0, 0.0, 1.0, -0.7615), (0.0, 0.0, 0.0, 1.0)))
ob_shielddetail.location = (0.2858, 0.3786, 0.9033)
ob_shielddetail.lineart.crease_threshold = 0.0
ob_shieldinside.parent = ob_shield
ob_shieldinside.matrix_parent_inverse = Matrix(((1.0, 0.0, 0.0, 0.0), (0.0, 1.0, 0.0, 0.0), (0.0, 0.0, 1.0, -0.7615), (0.0, 0.0, 0.0, 1.0)))
ob_shieldinside.location = (-0.00536, 0.0, 0.7615)
ob_shieldinside.lineart.crease_threshold = 0.0
ob_handle.parent = ob_shield
ob_handle.matrix_parent_inverse = Matrix(((1.0, 0.0, 0.0, 0.0), (0.0, 1.0, 0.0, 0.0), (0.0, 0.0, 1.0, -0.7615), (0.0, 0.0, 0.0, 1.0)))
ob_handle.location = (0.09549, 0.0, 0.7615)
ob_handle.lock_rotations_4d = False
ob_handle.empty_display_type = 'ARROWS'
ob_handle.lineart.crease_threshold = 0.0

# ---- collection membership
col_collection_1.objects.link(ob_shield)
col_collection_1.objects.link(ob_shielddetail)
col_collection_1.objects.link(ob_shieldinside)
col_collection_1.objects.link(ob_handle)

# ---- scene / render settings (as saved in the file)
scene.frame_start = 1; scene.frame_end = 250; scene.frame_set(1)
scene.render.engine = 'BLENDER_EEVEE_NEXT'
scene.render.resolution_percentage = 50
scene.render.dither_intensity = 0.0
scene.cycles.use_denoising = False
scene.cycles.samples = 10
scene.cycles.sampling_pattern = 'TABULATED_SOBOL'
scene.cycles.light_sampling_threshold = 0.0
scene.cycles.use_adaptive_sampling = False
scene.cycles.use_light_tree = False
scene.cycles.blur_glossy = 0.0
scene.cycles.pixel_filter_type = 'GAUSSIAN'
scene.cycles.sample_clamp_indirect = 0.0
scene.view_settings.view_transform = 'Standard'
bpy.context.view_layer.update()

# ---- added for rendering (the .blend has no active camera and no usable light): camera, sun
cam_auto = bpy.data.cameras.new('AutoCamera')
cam_auto.lens = 50.0
cam_auto.sensor_width = 36.0
cam_auto.clip_end = 1000.0
ob_auto_camera = bpy.data.objects.new('AutoCamera', cam_auto)
scene.collection.objects.link(ob_auto_camera)
ob_auto_camera.location = (2.20392, -2.42567, 1.61712)
ob_auto_camera.rotation_euler = (1.09748, -7.21219e-08, 0.694738)
scene.camera = ob_auto_camera
light_auto_sun = bpy.data.lights.new('AutoSun', 'SUN')
light_auto_sun.energy = 3.0
light_auto_sun.angle = 0.0523599
ob_auto_sun = bpy.data.objects.new('AutoSun', light_auto_sun)
scene.collection.objects.link(ob_auto_sun)
ob_auto_sun.rotation_euler = (0.872665, 0.174533, 0.523599)
bpy.context.view_layer.update()
